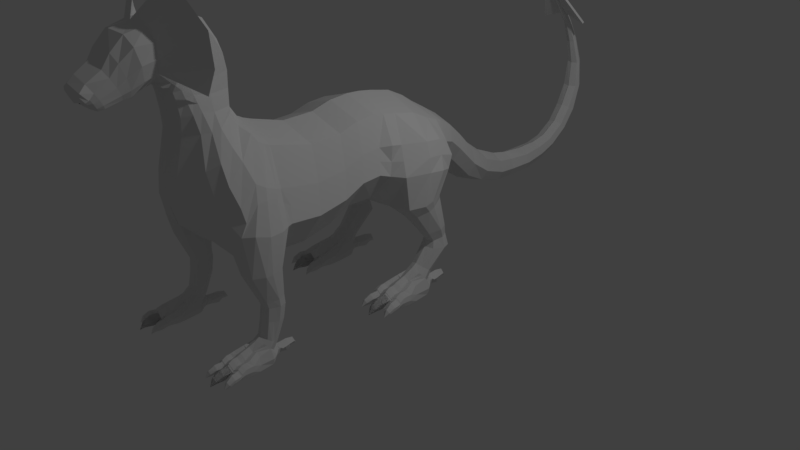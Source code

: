 # Source: dino_save_neu_10ANDERER_KOPFblend.blend  (saved by Blender 2.78.0; exported with 4.5.12 LTS)
import bpy
from mathutils import Matrix  # noqa: F401  (used for matrix-valued properties, if any)

bpy.ops.wm.read_factory_settings(use_empty=True)
scene = bpy.context.scene
scene.name = 'Scene'

# ---- collections
col_collection_1 = bpy.data.collections.new('Collection 1'); scene.collection.children.link(col_collection_1)
col_collection_2 = bpy.data.collections.new('Collection 2'); scene.collection.children.link(col_collection_2)
col_collection_2.hide_render = True
col_collection_2.hide_viewport = True
col_collection_3 = bpy.data.collections.new('Collection 3'); scene.collection.children.link(col_collection_3)
col_collection_3.hide_render = True
col_collection_3.hide_viewport = True

# ---- world
world_world = bpy.data.worlds.new('World'); scene.world = world_world
world_world.color = (0.05088, 0.05088, 0.05088)
world_world.use_sun_shadow = False
world_world.sun_shadow_jitter_overblur = 0.0
world_world.cycles.sampling_method = 'MANUAL'

# ---- cameras
cam_camera = bpy.data.cameras.new('Camera')
cam_camera.clip_end = 100.0
cam_camera.lens = 35.0
cam_camera.sensor_width = 32.0
cam_camera.sensor_height = 18.0
cam_camera.ortho_scale = 7.314
cam_camera.dof.focus_distance = 0.0
cam_camera.dof.aperture_fstop = 128.0
cam_camera_001 = bpy.data.cameras.new('Camera.001')
cam_camera_001.clip_end = 100.0
cam_camera_001.lens = 35.0
cam_camera_001.sensor_width = 32.0
cam_camera_001.sensor_height = 18.0
cam_camera_001.ortho_scale = 7.314
cam_camera_001.dof.focus_distance = 0.0
cam_camera_001.dof.aperture_fstop = 128.0

# ---- lights
light_lamp = bpy.data.lights.new('Lamp', 'POINT')
light_lamp.transmission_factor = 0.0
light_lamp.cutoff_distance = 30.0
light_lamp.energy = 100.0
light_lamp.shadow_buffer_clip_start = 1.001
light_lamp.shadow_soft_size = 0.1
light_lamp.shadow_maximum_resolution = 0.006
light_lamp.use_absolute_resolution = True
light_lamp_001 = bpy.data.lights.new('Lamp.001', 'POINT')
light_lamp_001.transmission_factor = 0.0
light_lamp_001.cutoff_distance = 30.0
light_lamp_001.energy = 100.0
light_lamp_001.shadow_buffer_clip_start = 1.001
light_lamp_001.shadow_soft_size = 0.1
light_lamp_001.shadow_maximum_resolution = 0.006
light_lamp_001.use_absolute_resolution = True

# ---- meshes
me_cylinder_008 = bpy.data.meshes.new('Cylinder.008')
me_cylinder_008.from_pydata([(0.5637, -0.4271, -0.09322), (0.5599, -0.5248, -0.09299), (0.623, -0.4303, -0.13), (0.6173, -0.5272, -0.1416), (0.5886, -0.4911, -0.2186), (0.5839, -0.5318, -0.2185), (0.529, -0.4888, -0.2173), (0.5304, -0.5297, -0.2173), (0.4976, -0.4246, -0.1391), (0.5005, -0.5226, -0.139), (0.5463, -0.6575, -0.2267), (0.5478, -0.6574, -0.2271), (0.5513, -0.5957, -0.2208), (0.5488, -0.5956, -0.2209), (0.544, -0.6571, -0.2276), (0.5143, -0.6051, -0.1763), (0.5522, -0.6149, -0.1408), (0.5891, -0.6081, -0.1779), (0.5734, -0.5634, -0.2189), (0.5362, -0.5627, -0.2178), (0.5623, -0.4644, -0.09313), (0.6263, -0.467, -0.1419), (0.588, -0.5067, -0.2186), (0.5284, -0.5043, -0.2173), (0.4962, -0.4619, -0.139), (0.7081, 0.2826, -0.05005), (0.7082, 0.6005, 0.2979), (0.8064, 0.2009, -0.07899), (0.8129, 0.5572, 0.3009), (0.8471, 0.1309, -0.01007), (0.8563, 0.4508, 0.3077), (0.8064, 0.06084, 0.07057), (0.8129, 0.2944, 0.3287), (0.7081, 0.03183, 0.1143), (0.7081, 0.2531, 0.3418), (0.6099, 0.06084, 0.07398), (0.6033, 0.2944, 0.3287), (0.5692, 0.1309, -0.02538), (0.56, 0.4527, 0.3079), (0.6099, 0.2009, -0.08008), (0.6034, 0.5572, 0.3009), (0.7072, 0.5304, 0.606), (0.8158, 0.4861, 0.5986), (0.8607, 0.3771, 0.5798), (0.8158, 0.2145, 0.5633), (0.7072, 0.1696, 0.5666), (0.5986, 0.2145, 0.5633), (0.5537, 0.379, 0.5805), (0.5986, 0.4861, 0.5986), (0.6873, 0.444, 1.029), (0.822, 0.3837, 1.002), (0.8781, 0.2346, 0.9387), (0.8231, 0.006727, 0.8573), (0.689, -0.05981, 0.8445), (0.5543, 0.005578, 0.858), (0.4979, 0.2354, 0.9412), (0.5531, 0.3826, 1.003), (0.6881, 0.4484, 1.073), (0.8477, 0.353, 1.054), (0.9138, 0.05633, 1.011), (0.8477, -0.1451, 1.004), (0.6195, -0.2365, 1.008), (0.4929, -0.1812, 0.9705), (0.4786, 0.1951, 0.9429), (0.5285, 0.353, 1.054), (0.816, 0.5332, 1.335), (0.9006, 0.1428, 1.412), (0.8327, -0.1852, 1.425), (0.6962, -0.3034, 1.435), (0.6312, 0.6584, 1.632), (0.7734, 0.2019, 1.753), (0.6726, -0.1127, 1.767), (0.6692, -0.2489, 1.792), (0.001506, 2.294, 0.8183), (0.001506, 1.953, 0.9655), (0.1624, 2.294, 0.7404), (0.2035, 1.941, 0.8833), (0.2045, 2.289, 0.5883), (0.2481, 1.917, 0.7233), (0.1266, 2.283, 0.451), (0.1652, 1.893, 0.5793), (0.001506, 2.278, 0.4091), (0.001506, 1.883, 0.5356), (0.001506, 2.542, 0.765), (0.1337, 2.553, 0.6933), (0.1728, 2.57, 0.5528), (0.1004, 2.583, 0.4258), (0.001506, 2.585, 0.3866), (0.001506, 3.188, 0.7469), (0.1207, 3.208, 0.6943), (0.151, 3.244, 0.5904), (0.09485, 3.274, 0.496), (0.001506, 3.282, 0.4665), (0.001506, 2.931, 0.4116), (0.1194, 2.928, 0.4454), (0.182, 2.911, 0.5546), (0.1481, 2.89, 0.6752), (0.001506, 2.878, 0.7367), (0.2034, 1.634, 1.115), (0.001506, 1.644, 1.193), (0.282, 1.609, 0.9272), (0.2034, 1.584, 0.7392), (0.001506, 1.573, 0.6613), (0.2373, 1.331, 1.415), (0.001506, 1.354, 1.49), (0.3087, 1.281, 1.242), (0.2313, 1.232, 1.07), (0.001506, 1.201, 0.9074), (0.2753, 1.108, 1.606), (0.001506, 1.117, 1.687), (0.3612, 1.07, 1.408), (0.2795, 1.029, 1.209), (0.001506, 0.9888, 1.039), (0.4592, -0.7541, 1.13), (0.001506, -0.5993, 2.253), (0.001506, 0.5138, 1.015), (-0.4598, 0.94, 1.71), (0.4281, 0.6971, 1.815), (0.001506, 0.6842, 1.952), (-0.4598, 0.94, 1.71), (0.4628, 0.2753, 2.009), (0.001506, 0.3004, 2.174), (0.4628, -0.01813, 2.071), (0.001506, 0.01334, 2.236), (0.001506, 0.5318, 2.058), (0.4628, 0.5067, 1.892), (0.8966, 0.3626, 1.383), (0.7325, 0.4518, 1.707), (0.4628, 0.1768, 0.9509), (0.001506, 0.1296, 0.9461), (0.4628, -0.1904, 0.9668), (0.001506, -0.2155, 1.053), (0.4592, -0.4073, 1.127), (0.001506, -0.1664, 2.264), (0.585, 0.6142, 1.305), (0.4281, 0.582, 1.15), (0.4628, -0.1978, 2.1), (0.001506, -0.3492, 2.274), (0.6976, -0.4628, 1.495), (0.9018, 0.1922, 1.038), (0.8841, 0.1476, 0.9076), (0.9007, 0.1954, 1.038), (0.8331, 0.3672, 0.3189), (0.8272, 0.09676, 0.03522), (0.8383, 0.296, 0.5716), (0.4464, -0.322, 2.126), (0.5969, -0.3856, 1.784), (0.001506, -0.5284, 1.112), (0.6976, -0.7128, 1.475), (0.4464, -0.572, 2.105), (0.5969, -0.6356, 1.763), (0.001506, -0.7784, 1.092), (0.4636, -1.019, 1.002), (0.001506, -0.857, 2.18), (0.7137, -0.9761, 1.364), (0.4503, -0.8285, 2.025), (0.608, -0.8952, 1.666), (0.001506, -1.045, 0.9622), (0.4694, -1.408, 0.9155), (0.001506, -1.26, 2.171), (0.7362, -1.364, 1.306), (0.4551, -1.226, 2.007), (0.6239, -1.285, 1.63), (0.001506, -1.434, 0.8725), (0.477, -1.808, 0.9363), (0.001506, -1.65, 2.283), (0.763, -1.762, 1.355), (0.4617, -1.614, 2.107), (0.6426, -1.677, 1.702), (0.001506, -1.836, 0.8901), (0.4777, -2.168, 1.028), (0.001506, -1.773, 2.326), (0.4624, -1.768, 2.146), (0.6764, -1.864, 1.754), (0.001506, -2.204, 0.9879), (0.4742, -2.354, 1.166), (0.001506, -1.818, 2.353), (0.4596, -1.836, 2.181), (0.7145, -2.018, 1.825), (0.001506, -2.393, 1.132), (0.3283, -2.61, 1.397), (0.001506, -1.848, 2.364), (0.7172, -2.334, 1.695), (0.4533, -1.895, 2.214), (0.6907, -2.121, 1.889), (0.001506, -2.653, 1.377), (0.2613, -2.688, 1.664), (0.0, -1.919, 2.46), (0.6279, -2.389, 1.914), (0.4072, -1.95, 2.303), (0.5767, -2.178, 2.107), (0.0, -2.729, 1.65), (0.3317, -2.469, 2.401), (0.1828, -2.592, 2.389), (0.0, -2.615, 2.399), (0.2735, -2.086, 2.511), (0.4017, -2.278, 2.436), (0.7108, 0.5523, 0.4811), (0.6271, 0.5191, 0.4719), (0.7944, 0.5191, 0.4719), (0.7944, 0.3151, 0.4238), (0.8291, 0.4376, 0.4491), (0.5924, 0.439, 0.4498), (0.627, 0.3151, 0.4238), (0.7107, 0.2807, 0.4229), (0.8111, 0.3742, 0.4363), (0.001506, 3.427, 0.7988), (0.1141, 3.45, 0.7574), (0.1397, 3.493, 0.6752), (0.09234, 3.53, 0.6004), (0.001506, 3.54, 0.5768), (0.001506, 3.666, 0.9535), (0.1108, 3.698, 0.9233), (0.1343, 3.757, 0.8625), (0.09087, 3.81, 0.8067), (0.001506, 3.825, 0.7886), (0.001506, 3.826, 1.174), (0.1107, 3.864, 1.154), (0.1341, 3.938, 1.113), (0.09082, 4.005, 1.075), (0.001506, 4.024, 1.062), (0.001506, 3.951, 1.441), (0.1034, 3.986, 1.444), (0.1222, 4.054, 1.448), (0.0873, 4.116, 1.451), (0.001506, 4.135, 1.451), (0.0, 3.981, 1.789), (0.08105, 4.003, 1.798), (0.09404, 4.047, 1.815), (0.06999, 4.087, 1.829), (0.0, 4.1, 1.833), (0.0, 3.894, 2.115), (0.05879, 3.91, 2.126), (0.06959, 3.944, 2.146), (0.0496, 3.974, 2.164), (0.0, 3.984, 2.169), (0.001506, 0.8813, 1.833), (0.4433, 0.8509, 1.492), (0.3353, 0.8245, 1.249), (0.001506, 0.8159, 1.104), (0.3333, 0.8747, 1.733), (0.8684, -0.3946, -0.09252), (0.8913, -0.4897, -0.09299), (0.9297, -0.3797, -0.1426), (0.9461, -0.4763, -0.1427), (0.907, -0.4492, -0.2189), (0.9136, -0.4896, -0.219), (0.8491, -0.4631, -0.2164), (0.8615, -0.5021, -0.2167), (0.8119, -0.4246, -0.122), (0.8325, -0.5036, -0.1378), (0.9113, -0.6208, -0.2275), (0.9127, -0.6202, -0.2279), (0.8995, -0.56, -0.2212), (0.897, -0.5605, -0.2212), (0.909, -0.6211, -0.2283), (0.8673, -0.5792, -0.176), (0.9072, -0.5784, -0.1413), (0.9401, -0.5617, -0.1791), (0.912, -0.5229, -0.2194), (0.876, -0.5323, -0.2176), (0.8771, -0.4309, -0.0927), (0.9384, -0.4159, -0.1427), (0.9107, -0.4643, -0.219), (0.8527, -0.4782, -0.2165), (0.8162, -0.4458, -0.1373), (0.7229, -0.4334, -0.06007), (0.7355, -0.5534, -0.06007), (0.8029, -0.425, -0.1185), (0.8073, -0.5459, -0.1185), (0.7679, -0.5065, -0.2143), (0.7693, -0.557, -0.2143), (0.6946, -0.5141, -0.2143), (0.7036, -0.5638, -0.2143), (0.6429, -0.4417, -0.1185), (0.6637, -0.5609, -0.1185), (0.7457, -0.717, -0.2257), (0.7476, -0.7166, -0.2261), (0.7408, -0.6407, -0.2181), (0.7377, -0.641, -0.2183), (0.7429, -0.717, -0.2268), (0.6961, -0.659, -0.1642), (0.7431, -0.6645, -0.1194), (0.788, -0.6494, -0.1642), (0.762, -0.5975, -0.2151), (0.7164, -0.6031, -0.2147), (0.7276, -0.4791, -0.06007), (0.8076, -0.4708, -0.1185), (0.7699, -0.5255, -0.2143), (0.6966, -0.5332, -0.2143), (0.6477, -0.4875, -0.1185), (0.7229, -0.4334, -0.06007), (0.7355, -0.5534, -0.06007), (0.8029, -0.425, -0.1185), (0.8073, -0.5459, -0.1185), (0.7679, -0.5065, -0.2143), (0.7693, -0.557, -0.2143), (0.6946, -0.5141, -0.2143), (0.7036, -0.5638, -0.2143), (0.6429, -0.4417, -0.1185), (0.6637, -0.5609, -0.1185), (0.7457, -0.717, -0.2257), (0.7476, -0.7166, -0.2261), (0.7408, -0.6407, -0.2181), (0.7377, -0.641, -0.2183), (0.7429, -0.717, -0.2268), (0.6961, -0.659, -0.1642), (0.7431, -0.6645, -0.1194), (0.788, -0.6494, -0.1642), (0.762, -0.5975, -0.2151), (0.7164, -0.6031, -0.2147), (0.7276, -0.4791, -0.06007), (0.8076, -0.4708, -0.1185), (0.7699, -0.5255, -0.2143), (0.6966, -0.5332, -0.2143), (0.6477, -0.4875, -0.1185), (0.7229, -0.4334, -0.06007), (0.7355, -0.5534, -0.06007), (0.8029, -0.425, -0.1185), (0.8073, -0.5459, -0.1185), (0.7679, -0.5065, -0.2143), (0.7693, -0.557, -0.2143), (0.6946, -0.5141, -0.2143), (0.7036, -0.5638, -0.2143), (0.6429, -0.4417, -0.1185), (0.6637, -0.5609, -0.1185), (0.7457, -0.717, -0.2257), (0.7476, -0.7166, -0.2261), (0.7408, -0.6407, -0.2181), (0.7377, -0.641, -0.2183), (0.7429, -0.717, -0.2268), (0.6961, -0.659, -0.1642), (0.7431, -0.6645, -0.1194), (0.788, -0.6494, -0.1642), (0.762, -0.5975, -0.2151), (0.7164, -0.6031, -0.2147), (0.7276, -0.4791, -0.06007), (0.8076, -0.4708, -0.1185), (0.7699, -0.5255, -0.2143), (0.6966, -0.5332, -0.2143), (0.6477, -0.4875, -0.1185), (0.6345, -0.4276, -0.1223), (0.6392, -0.4796, -0.2164), (0.8071, -0.4177, -0.1212), (0.8063, -0.464, -0.2153), (0.5595, -0.4121, -0.08584), (0.6187, -0.4153, -0.1227), (0.4933, -0.4096, -0.1318), (0.8641, -0.3796, -0.08515), (0.9254, -0.3647, -0.1352), (0.8077, -0.4095, -0.1146), (0.7186, -0.4184, -0.05269), (0.7986, -0.41, -0.1111), (0.6386, -0.4267, -0.1111), (0.8003, -0.3771, -0.1072), (0.6304, -0.3886, -0.1112), (0.5886, -0.4306, -0.2065), (0.529, -0.4283, -0.2052), (0.907, -0.3887, -0.2068), (0.8491, -0.4026, -0.2043), (0.6392, -0.4191, -0.2044), (0.8063, -0.4035, -0.2032), (0.5886, -0.3791, -0.2065), (0.529, -0.3767, -0.2052), (0.907, -0.3371, -0.2068), (0.8491, -0.3511, -0.2043), (0.6392, -0.3676, -0.2044), (0.8063, -0.3519, -0.2032), (0.5886, -0.3144, -0.216), (0.529, -0.312, -0.2147), (0.907, -0.2724, -0.2163), (0.8491, -0.2864, -0.2138), (0.6392, -0.3028, -0.2138), (0.8063, -0.2872, -0.2127), (0.5886, -0.2541, -0.2271), (0.529, -0.2518, -0.2258), (0.907, -0.2122, -0.2273), (0.8491, -0.2261, -0.2248), (0.6392, -0.2426, -0.2249), (0.8063, -0.2269, -0.2238), (0.5915, -0.1234, -0.227), (0.5332, -0.1211, -0.2258), (0.903, -0.08235, -0.2273), (0.8463, -0.09597, -0.2248), (0.641, -0.1121, -0.2249), (0.8044, -0.09679, -0.2238), (0.6065, 0.09602, -0.2269), (0.5551, 0.09805, -0.2257), (0.8815, 0.1275, -0.2271), (0.8314, 0.1202, -0.2249), (0.6502, 0.106, -0.225), (0.7945, 0.1195, -0.224), (0.6134, 0.1415, -0.2101), (0.5656, 0.1435, -0.2155), (0.872, 0.1626, -0.2124), (0.8244, 0.1571, -0.2068), (0.6547, 0.1487, -0.2124), (0.7899, 0.1574, -0.209), (0.6549, 0.2091, -0.208), (0.6258, 0.2103, -0.2113), (0.8123, 0.2219, -0.2094), (0.7833, 0.2186, -0.206), (0.68, 0.2135, -0.2094), (0.7623, 0.2188, -0.2073), (0.5556, -0.4063, -0.07553), (0.6148, -0.4095, -0.1123), (0.4894, -0.4038, -0.1214), (0.8602, -0.3738, -0.07483), (0.9215, -0.3589, -0.1249), (0.8038, -0.4038, -0.1043), (0.7147, -0.4126, -0.04238), (0.7947, -0.4042, -0.1008), (0.6347, -0.4209, -0.1008), (0.7949, -0.3713, -0.09688), (0.6265, -0.3828, -0.1009), (0.5446, -0.3411, -0.05146), (0.6039, -0.3442, -0.08827), (0.4785, -0.3386, -0.09737), (0.8493, -0.3086, -0.05076), (0.9106, -0.2936, -0.1008), (0.7928, -0.3385, -0.08019), (0.7038, -0.3473, -0.01831), (0.7837, -0.339, -0.07673), (0.6238, -0.3557, -0.07673), (0.7888, -0.3385, -0.07686), (0.6155, -0.35, -0.08089), (0.5446, -0.2766, -0.04517), (0.6039, -0.2798, -0.08199), (0.4785, -0.2741, -0.09109), (0.8493, -0.2442, -0.04448), (0.9106, -0.2292, -0.09451), (0.7928, -0.2741, -0.07391), (0.7038, -0.2829, -0.01202), (0.7837, -0.2746, -0.07044), (0.6238, -0.2912, -0.07044), (0.7888, -0.2741, -0.07058), (0.6155, -0.2856, -0.07461), (0.5446, -0.217, -0.03161), (0.6039, -0.2201, -0.05427), (0.4785, -0.2145, -0.09266), (0.8493, -0.1845, -0.03432), (0.9106, -0.1695, -0.09608), (0.7928, -0.2144, -0.04959), (0.7038, -0.2232, 0.01327), (0.7837, -0.2149, -0.04613), (0.6238, -0.2316, -0.04272), (0.7888, -0.2144, -0.04626), (0.6155, -0.2259, -0.04689), (0.5731, -0.08521, 0.008605), (0.6191, -0.08765, -0.009003), (0.5217, -0.08326, -0.04221), (0.8098, -0.05996, 0.00574), (0.8575, -0.04833, -0.04487), (0.7659, -0.08321, -0.006128), (0.6967, -0.09007, 0.0461), (0.7589, -0.08358, -0.003436), (0.6346, -0.09655, -2.952e-05), (0.7628, -0.08323, -0.003542), (0.6282, -0.09218, -0.003269), (0.5731, -0.08521, 0.008605), (0.6191, -0.08765, -0.009003), (0.5217, -0.08326, -0.04221), (0.944, -0.4835, -0.1838), (0.9329, -0.4171, -0.1837), (0.7659, -0.08321, -0.006128), (0.6967, -0.09007, 0.0461), (0.7589, -0.08358, -0.003436), (0.6346, -0.09655, -2.952e-05), (0.7628, -0.08323, -0.003542), (0.6282, -0.09218, -0.003269), (0.8063, -0.3938, -0.2032), (0.6392, -0.4094, -0.2044), (0.5886, -0.421, -0.2065), (0.5293, -0.4245, -0.2042), (0.8491, -0.393, -0.2043), (0.907, -0.3835, -0.2068), (0.921, -0.5878, -0.2243), (0.9403, -0.5408, -0.2008), (0.9388, -0.442, -0.1838), (0.9309, -0.3776, -0.1738), (0.8974, -0.06666, -0.1431), (0.9291, -0.3721, -0.169), (0.9241, -0.3171, -0.1579), (0.9241, -0.2525, -0.1601), (0.9241, -0.1925, -0.1668), (0.5895, 0.09585, 0.03952), (0.5817, 0.3736, 0.3183), (0.5761, 0.2967, 0.5719), (0.5261, 0.1205, 0.8996), (0.4857, 0.006932, 0.9567), (0.001506, -0.04296, 0.9997), (0.4628, -0.006817, 0.9588), (0.6097, 0.377, 0.4368), (0.8974, 0.1397, -0.1431), (0.8573, 0.2048, -0.1406), (0.5133, -0.4453, -0.1782), (0.5155, -0.5147, -0.1782), (0.5464, -0.6149, -0.2242), (0.5252, -0.5724, -0.197), (0.5123, -0.4716, -0.1782), (0.5112, -0.4075, -0.1685), (0.5094, -0.4027, -0.1628), (0.5038, -0.3462, -0.1513), (0.5038, -0.2816, -0.1529), (0.5038, -0.2217, -0.1592), (0.5082, -0.09073, -0.134), (0.5429, 0.1259, -0.1332), (0.6761, 0.2736, -0.2145), (0.6605, 0.273, -0.2162), (0.7607, 0.2792, -0.2153), (0.7461, 0.278, -0.2136), (0.6896, 0.2747, -0.2153), (0.7339, 0.2775, -0.2141), (0.7632, 0.3039, -0.1369), (0.5988, 0.158, -0.1416), (0.6511, 0.298, -0.1319), (0.7047, 0.2911, -0.08419), (0.7722, 0.3323, -0.1281), (0.6362, 0.321, -0.1256), (0.7764, 0.4064, -0.146), (0.7275, 0.4521, -0.2418), (0.6542, 0.4445, -0.2418), (0.6164, 0.3897, -0.146), (0.6964, 0.3981, -0.08757), (0.7077, 0.522, -0.2102), (0.6621, 0.5164, -0.2106), (0.6361, 0.5684, -0.1597), (0.681, 0.5835, -0.1149), (0.728, 0.578, -0.1597), (0.6812, 0.636, -0.2223), (0.6863, 0.56, -0.2138), (0.6833, 0.5597, -0.2137), (0.6765, 0.6356, -0.2216), (0.6783, 0.636, -0.2212), (0.7604, 0.4799, -0.146), (0.7812, 0.3607, -0.146), (0.7205, 0.4828, -0.2418), (0.7295, 0.3668, -0.2213), (0.6548, 0.4759, -0.2418), (0.6562, 0.3592, -0.2213), (0.6168, 0.4649, -0.146), (0.6212, 0.344, -0.146), (0.6886, 0.4724, -0.08757), (0.7012, 0.3523, -0.08757), (0.7081, 0.3396, 0.0412), (0.7951, 0.2766, 0.02278), (0.8311, 0.2079, 0.0696), (0.7951, 0.1285, 0.1272), (0.7081, 0.1006, 0.1587), (0.6211, 0.1285, 0.1294), (0.5851, 0.2083, 0.05958), (0.6212, 0.2766, 0.02206), (0.8131, 0.1676, 0.1018), (0.6031, 0.1684, 0.1045), (0.3362, 3.695, 2.468), (0.005341, 3.198, 3.174), (0.3353, 3.723, 2.486), (0.004422, 3.227, 3.192), (0.005113, 3.698, 2.601), (0.0, 3.226, 3.192), (0.006032, 3.669, 2.582), (0.0, 3.198, 3.174), (0.0, 3.776, 2.408), (0.04667, 3.786, 2.414), (0.05303, 3.806, 2.426), (0.04125, 3.824, 2.436), (0.0, 3.829, 2.439), (0.0, 3.703, 2.48), (0.0389, 3.718, 2.489), (0.04823, 3.746, 2.507), (0.03097, 3.773, 2.522), (0.0, 3.781, 2.526), (0.0, 3.231, 3.126), (0.01239, 3.237, 3.13), (0.01657, 3.25, 3.138), (0.008837, 3.262, 3.145), (0.0, 3.266, 3.146), (0.5863, -2.663, -0.04477), (0.583, -2.746, -0.04458), (0.6368, -2.666, -0.07613), (0.6319, -2.748, -0.08597), (0.6075, -2.717, -0.1516), (0.6035, -2.752, -0.1515), (0.5567, -2.715, -0.1505), (0.5579, -2.75, -0.1505), (0.5299, -2.661, -0.08388), (0.5324, -2.744, -0.08381), (0.5714, -2.859, -0.1585), (0.5727, -2.859, -0.1588), (0.5757, -2.806, -0.1535), (0.5736, -2.806, -0.1535), (0.5695, -2.859, -0.1592), (0.5441, -2.814, -0.1155), (0.5764, -2.823, -0.08527), (0.6079, -2.817, -0.1169), (0.5945, -2.779, -0.1518), (0.5628, -2.778, -0.1509), (0.585, -2.695, -0.0447), (0.6396, -2.697, -0.08622), (0.607, -2.731, -0.1516), (0.5562, -2.729, -0.1505), (0.5287, -2.692, -0.08381), (0.7092, -2.058, -0.008003), (0.7081, -1.929, 0.302), (0.7929, -2.128, -0.03265), (0.7881, -1.962, 0.3043), (0.8276, -2.188, 0.02605), (0.8211, -2.044, 0.3095), (0.7929, -2.247, 0.09475), (0.788, -2.163, 0.3255), (0.7081, -2.296, 0.1143), (0.7081, -2.194, 0.3355), (0.6255, -2.247, 0.09765), (0.6281, -2.163, 0.3255), (0.5909, -2.188, 0.01302), (0.5951, -2.042, 0.3097), (0.6255, -2.128, -0.03358), (0.6282, -1.962, 0.3043), (0.7072, -1.908, 0.6015), (0.797, -1.945, 0.5953), (0.8341, -2.035, 0.5799), (0.7969, -2.169, 0.5662), (0.7072, -2.207, 0.5689), (0.6174, -2.169, 0.5662), (0.5803, -2.033, 0.5804), (0.6175, -1.945, 0.5953), (0.7077, -1.894, 0.9389), (0.8228, -1.962, 0.9292), (0.8608, -2.11, 0.9166), (0.7945, -2.322, 0.9167), (0.6706, -2.372, 0.9306), (0.5549, -2.304, 0.9282), (0.5222, -2.082, 0.9336), (0.5832, -1.944, 0.9407), (0.8596, -2.193, 0.9156), (0.8034, -2.107, 0.318), (0.8107, -2.217, 0.06463), (0.8156, -2.102, 0.573), (0.7151, -1.899, 0.4881), (0.6304, -1.931, 0.4869), (0.7977, -1.936, 0.4874), (0.7913, -2.146, 0.4896), (0.8298, -2.022, 0.4849), (0.5933, -2.013, 0.4846), (0.624, -2.14, 0.4891), (0.7066, -2.177, 0.4966), (0.8099, -2.086, 0.4876), (0.8458, -2.635, -0.04418), (0.8653, -2.716, -0.04458), (0.898, -2.622, -0.08679), (0.912, -2.705, -0.08696), (0.8787, -2.682, -0.1518), (0.8843, -2.716, -0.1519), (0.8293, -2.694, -0.1497), (0.8399, -2.727, -0.15), (0.7977, -2.661, -0.06925), (0.8152, -2.728, -0.08278), (0.8823, -2.828, -0.1591), (0.8835, -2.827, -0.1595), (0.8723, -2.776, -0.1538), (0.8702, -2.777, -0.1538), (0.8804, -2.828, -0.1598), (0.8449, -2.792, -0.1153), (0.8788, -2.792, -0.08574), (0.9069, -2.778, -0.118), (0.8829, -2.744, -0.1523), (0.8523, -2.752, -0.1507), (0.8532, -2.666, -0.04433), (0.9054, -2.653, -0.08695), (0.8818, -2.695, -0.1519), (0.8324, -2.706, -0.1498), (0.8014, -2.679, -0.08229), (0.7218, -2.668, -0.01653), (0.7326, -2.77, -0.01653), (0.7899, -2.661, -0.0663), (0.7937, -2.764, -0.0663), (0.7602, -2.73, -0.1479), (0.7614, -2.773, -0.1479), (0.6977, -2.737, -0.1479), (0.7054, -2.779, -0.1479), (0.6537, -2.675, -0.0663), (0.6714, -2.777, -0.0663), (0.7413, -2.91, -0.1576), (0.7429, -2.909, -0.1579), (0.7371, -2.845, -0.1512), (0.7345, -2.845, -0.1513), (0.7389, -2.91, -0.1585), (0.699, -2.86, -0.1053), (0.7391, -2.865, -0.06706), (0.7773, -2.852, -0.1053), (0.7552, -2.808, -0.1486), (0.7163, -2.813, -0.1483), (0.7259, -2.707, -0.01653), (0.794, -2.7, -0.0663), (0.7618, -2.747, -0.1479), (0.6994, -2.753, -0.1479), (0.6578, -2.714, -0.0663), (0.7218, -2.668, -0.01653), (0.7326, -2.77, -0.01653), (0.7899, -2.661, -0.0663), (0.7937, -2.764, -0.0663), (0.7602, -2.73, -0.1479), (0.7614, -2.773, -0.1479), (0.6977, -2.737, -0.1479), (0.7054, -2.779, -0.1479), (0.6537, -2.675, -0.0663), (0.6714, -2.777, -0.0663), (0.7413, -2.91, -0.1576), (0.7429, -2.909, -0.1579), (0.7371, -2.845, -0.1512), (0.7345, -2.845, -0.1513), (0.7389, -2.91, -0.1585), (0.699, -2.86, -0.1053), (0.7391, -2.865, -0.06706), (0.7773, -2.852, -0.1053), (0.7552, -2.808, -0.1486), (0.7163, -2.813, -0.1483), (0.7259, -2.707, -0.01653), (0.794, -2.7, -0.0663), (0.7618, -2.747, -0.1479), (0.6994, -2.753, -0.1479), (0.6578, -2.714, -0.0663), (0.7218, -2.668, -0.01653), (0.7326, -2.77, -0.01653), (0.7899, -2.661, -0.0663), (0.7937, -2.764, -0.0663), (0.7602, -2.73, -0.1479), (0.7614, -2.773, -0.1479), (0.6977, -2.737, -0.1479), (0.7054, -2.779, -0.1479), (0.6537, -2.675, -0.0663), (0.6714, -2.777, -0.0663), (0.7413, -2.91, -0.1576), (0.7429, -2.909, -0.1579), (0.7371, -2.845, -0.1512), (0.7345, -2.845, -0.1513), (0.7389, -2.91, -0.1585), (0.699, -2.86, -0.1053), (0.7391, -2.865, -0.06706), (0.7773, -2.852, -0.1053), (0.7552, -2.808, -0.1486), (0.7163, -2.813, -0.1483), (0.7259, -2.707, -0.01653), (0.794, -2.7, -0.0663), (0.7618, -2.747, -0.1479), (0.6994, -2.753, -0.1479), (0.6578, -2.714, -0.0663), (0.6465, -2.663, -0.06957), (0.6506, -2.708, -0.1497), (0.7936, -2.655, -0.06865), (0.7929, -2.694, -0.1488), (0.5826, -2.65, -0.03849), (0.6331, -2.653, -0.06985), (0.5263, -2.648, -0.0776), (0.8421, -2.622, -0.0379), (0.8944, -2.61, -0.08051), (0.794, -2.648, -0.06296), (0.7182, -2.655, -0.01025), (0.7863, -2.648, -0.06001), (0.65, -2.663, -0.06001), (0.7878, -2.62, -0.05668), (0.643, -2.63, -0.06011), (0.6075, -2.666, -0.1413), (0.5567, -2.664, -0.1402), (0.8787, -2.63, -0.1415), (0.8293, -2.642, -0.1394), (0.6506, -2.656, -0.1394), (0.7929, -2.643, -0.1385), (0.6075, -2.622, -0.1413), (0.5567, -2.62, -0.1402), (0.8787, -2.586, -0.1415), (0.8293, -2.598, -0.1394), (0.6506, -2.612, -0.1394), (0.7929, -2.599, -0.1385), (0.6075, -2.567, -0.1494), (0.5567, -2.565, -0.1483), (0.8787, -2.531, -0.1496), (0.8293, -2.543, -0.1475), (0.6506, -2.557, -0.1475), (0.7929, -2.544, -0.1466), (0.6075, -2.516, -0.1588), (0.5567, -2.513, -0.1577), (0.8787, -2.48, -0.159), (0.8293, -2.492, -0.1569), (0.6506, -2.506, -0.1569), (0.7929, -2.492, -0.156), (0.6099, -2.404, -0.1587), (0.5602, -2.402, -0.1577), (0.8752, -2.369, -0.159), (0.8269, -2.381, -0.1569), (0.6521, -2.395, -0.1569), (0.7913, -2.381, -0.156), (0.6227, -2.217, -0.1586), (0.5789, -2.216, -0.1577), (0.857, -2.19, -0.1588), (0.8143, -2.197, -0.157), (0.6599, -2.209, -0.157), (0.7828, -2.197, -0.1562), (0.6286, -2.178, -0.1444), (0.5878, -2.177, -0.1489), (0.8488, -2.161, -0.1463), (0.8083, -2.165, -0.1415), (0.6637, -2.172, -0.1463), (0.7789, -2.165, -0.1434), (0.6639, -2.121, -0.1426), (0.6391, -2.12, -0.1453), (0.798, -2.11, -0.1438), (0.7733, -2.113, -0.1409), (0.6853, -2.117, -0.1437), (0.7554, -2.113, -0.142), (0.5793, -2.645, -0.02971), (0.6298, -2.648, -0.06106), (0.523, -2.643, -0.06881), (0.8388, -2.617, -0.02911), (0.891, -2.605, -0.07173), (0.7907, -2.643, -0.05418), (0.7149, -2.65, -0.001465), (0.783, -2.643, -0.05123), (0.6467, -2.658, -0.05123), (0.7832, -2.615, -0.04789), (0.6397, -2.625, -0.05133), (0.57, -2.59, -0.009199), (0.6205, -2.592, -0.04056), (0.5137, -2.587, -0.04831), (0.8295, -2.562, -0.008605), (0.8817, -2.549, -0.05122), (0.7814, -2.587, -0.03367), (0.7056, -2.595, 0.01904), (0.7737, -2.588, -0.03072), (0.6374, -2.602, -0.03072), (0.7779, -2.587, -0.03084), (0.6304, -2.597, -0.03427), (0.57, -2.535, -0.003847), (0.6205, -2.537, -0.03521), (0.5137, -2.533, -0.04296), (0.8295, -2.507, -0.003253), (0.8817, -2.494, -0.04587), (0.7814, -2.533, -0.02832), (0.7056, -2.54, 0.02439), (0.7737, -2.533, -0.02537), (0.6374, -2.547, -0.02537), (0.7779, -2.533, -0.02549), (0.6304, -2.542, -0.02892), (0.57, -2.484, 0.007708), (0.6205, -2.487, -0.01159), (0.5137, -2.482, -0.04429), (0.8295, -2.456, 0.0054), (0.8817, -2.443, -0.04721), (0.7814, -2.482, -0.007608), (0.7056, -2.489, 0.04594), (0.7737, -2.482, -0.004658), (0.6374, -2.496, -0.001756), (0.7779, -2.482, -0.004774), (0.6304, -2.491, -0.005307), (0.5942, -2.372, 0.04196), (0.6334, -2.374, 0.02696), (0.5504, -2.37, -0.001322), (0.7959, -2.35, 0.03952), (0.8365, -2.34, -0.003586), (0.7585, -2.37, 0.02941), (0.6995, -2.376, 0.0739), (0.7525, -2.37, 0.03171), (0.6466, -2.381, 0.03461), (0.7558, -2.37, 0.03162), (0.6411, -2.378, 0.03185), (0.5942, -2.372, 0.04196), (0.6334, -2.374, 0.02696), (0.5504, -2.37, -0.001322), (0.9101, -2.711, -0.1219), (0.9007, -2.654, -0.1218), (0.7585, -2.37, 0.02941), (0.6995, -2.376, 0.0739), (0.7525, -2.37, 0.03171), (0.6466, -2.381, 0.03461), (0.7558, -2.37, 0.03162), (0.6411, -2.378, 0.03185), (0.7929, -2.634, -0.1385), (0.6506, -2.648, -0.1394), (0.6075, -2.658, -0.1413), (0.557, -2.661, -0.1393), (0.8293, -2.634, -0.1394), (0.8787, -2.626, -0.1415), (0.8906, -2.8, -0.1564), (0.9071, -2.76, -0.1365), (0.9058, -2.676, -0.1219), (0.899, -2.621, -0.1134), (0.8704, -2.356, -0.08729), (0.8975, -2.616, -0.1093), (0.8932, -2.569, -0.09987), (0.8932, -2.514, -0.1017), (0.8932, -2.463, -0.1074), (0.6082, -2.217, 0.0683), (0.6116, -2.103, 0.3176), (0.5989, -2.101, 0.5733), (0.5386, -2.193, 0.9309), (0.6086, -2.077, 0.4868), (0.8704, -2.18, -0.08729), (0.8363, -2.125, -0.08513), (0.5433, -2.678, -0.1172), (0.5451, -2.737, -0.1171), (0.5715, -2.823, -0.1564), (0.5535, -2.787, -0.1332), (0.5424, -2.701, -0.1171), (0.5415, -2.646, -0.1089), (0.54, -2.642, -0.1041), (0.5352, -2.594, -0.09425), (0.5352, -2.539, -0.09561), (0.5352, -2.488, -0.101), (0.539, -2.376, -0.0795), (0.5685, -2.192, -0.07884), (0.682, -2.066, -0.1481), (0.6687, -2.067, -0.1496), (0.7541, -2.061, -0.1487), (0.7416, -2.062, -0.1473), (0.6935, -2.065, -0.1487), (0.7312, -2.063, -0.1478), (0.7562, -2.04, -0.08194), (0.6161, -2.164, -0.086), (0.6607, -2.045, -0.07773), (0.7063, -2.051, -0.03708), (0.7638, -2.016, -0.07445), (0.648, -2.026, -0.07234), (0.7674, -1.953, -0.08973), (0.7257, -1.914, -0.1713), (0.6633, -1.92, -0.1713), (0.6312, -1.967, -0.08973), (0.6993, -1.96, -0.03996), (0.7089, -1.854, -0.1445), (0.67, -1.859, -0.1448), (0.6479, -1.815, -0.1014), (0.6861, -1.802, -0.06324), (0.7262, -1.807, -0.1014), (0.6863, -1.757, -0.1547), (0.6907, -1.822, -0.1475), (0.6881, -1.822, -0.1474), (0.6823, -1.758, -0.1541), (0.6839, -1.757, -0.1538), (0.7538, -1.89, -0.08973), (0.7715, -1.992, -0.08973), (0.7198, -1.888, -0.1713), (0.7274, -1.987, -0.1539), (0.6638, -1.894, -0.1713), (0.665, -1.993, -0.1539), (0.6315, -1.903, -0.08973), (0.6352, -2.006, -0.08973), (0.6926, -1.897, -0.03996), (0.7034, -1.999, -0.03996), (0.7093, -2.01, 0.06973), (0.7833, -2.063, 0.05404), (0.814, -2.122, 0.09392), (0.7951, -2.199, 0.1272), (0.7081, -2.227, 0.1587), (0.6211, -2.199, 0.1294), (0.6045, -2.122, 0.08538), (0.6352, -2.063, 0.05343), (0.8131, -2.16, 0.1018), (0.6031, -2.159, 0.1045), (0.7741, -1.819, 1.345), (0.8112, -1.908, 1.331), (0.8593, -2.101, 1.351), (0.7494, -2.378, 1.395), (0.6608, -2.443, 1.202), (0.5494, -2.354, 1.1), (0.5128, -2.064, 1.077), (0.5664, -1.884, 0.9606), (0.8406, -2.271, 1.403), (0.5311, -2.209, 1.088), (0.6817, -1.8, 1.586), (0.7108, -1.886, 1.653), (0.7594, -2.045, 1.704), (0.7629, -2.314, 1.542), (0.7591, -2.163, 1.702), (0.6424, -1.792, 1.728), (0.4621, -1.691, 2.126), (0.001506, -1.711, 2.304), (0.6717, -0.266, 1.598), (0.7527, -0.149, 1.596), (0.8555, 0.1724, 1.582), (0.789, 0.6118, 1.483), (0.8145, 0.4072, 1.545), (0.6472, -0.6742, 1.619), (0.6472, -0.4242, 1.64), (0.6057, 0.6709, 1.429), (0.6608, -0.9356, 1.515), (0.68, -1.324, 1.468), (0.7028, -1.719, 1.528), (0.001506, -2.065, 0.939), (0.4773, -2.033, 0.9823), (0.592, -2.437, 1.545), (0.5138, -2.495, 1.786), (0.3826, -2.373, 2.414), (0.5373, -2.401, 2.137), (0.4976, -2.231, 2.254), (0.3059, -2.022, 2.375), (0.0, -1.936, 2.512), (0.0, -2.738, 1.963), (0.1779, -2.7, 1.968), (0.4326, -2.518, 2.049), (0.0, -1.957, 2.544), (0.0, -3.274, 3.322), (0.0, -3.404, 3.249), (0.0, -3.495, 3.11), (0.0, -3.591, 3.256), (0.0, -3.597, 3.147), (0.0, -3.527, 2.992), (0.0, -3.5, 2.876), (0.0, -3.479, 2.921), (0.0, -3.388, 3.015), (0.0, -3.179, 3.076), (0.0, -2.931, 3.106), (0.0, -3.083, 2.974), (0.0, -3.302, 2.88), (0.0, -3.406, 2.789), (0.0, -3.384, 2.773), (0.0, -3.07, 2.84), (0.0, -3.349, 2.751), (0.0, -3.033, 2.858), (0.0, -2.899, 2.883), (0.0, -2.681, 2.889), (0.0, -2.447, 3.03), (0.0, -2.408, 3.208), (0.0, -2.479, 3.426), (0.0, -2.638, 3.515), (0.0, -2.564, 3.599), (0.0, -2.282, 3.734), (0.0, -1.927, 3.754), (0.0, -2.162, 3.836), (0.0, -2.448, 3.806), (0.0, -2.665, 3.702), (0.0, -2.924, 3.554), (0.0, -3.108, 3.467), (0.2349, -2.35, 3.478), (0.0, -2.294, 3.509), (0.0, -2.133, 3.431), (0.2656, -2.589, 2.994), (0.2648, -2.354, 3.142), (0.2535, -2.188, 3.317), (0.0, -2.721, 2.871), (0.1749, -2.726, 2.889), (0.218, -2.656, 2.934), (0.2327, -2.626, 2.905), (0.1904, -2.671, 2.887), (0.0, -2.721, 2.871), (0.2396, -2.084, 3.119), (0.2591, -2.329, 3.023), (0.2488, -2.551, 2.948), (0.0, -1.991, 3.197), (0.0, -1.936, 2.976), (0.2505, -2.487, 2.868), (0.2554, -2.308, 2.894), (0.2289, -2.047, 2.943), (0.0, -2.666, 2.845), (0.1981, -2.643, 2.833), (0.2372, -2.57, 2.851), (0.2442, -2.543, 2.764), (0.1987, -2.62, 2.744), (0.0, -2.643, 2.755), (0.2346, -2.057, 2.766), (0.2654, -2.281, 2.759), (0.2596, -2.46, 2.784), (0.0, -1.942, 2.77), (0.0, -1.959, 2.598), (0.3066, -2.415, 2.617), (0.3164, -2.284, 2.585), (0.2636, -2.078, 2.594), (0.0, -2.618, 2.583), (0.202, -2.594, 2.572), (0.2801, -2.5, 2.595), (0.149, -2.627, 3.542), (0.0, -2.628, 3.574), (0.0, -2.638, 3.515), (0.0, -2.564, 3.599), (0.0, -2.282, 3.734), (0.0, -1.927, 3.754), (0.0, -2.162, 3.836), (0.0, -2.448, 3.806), (0.0, -2.665, 3.702), (0.0, -2.924, 3.554), (0.0, -3.108, 3.467), (0.0, -2.638, 3.515), (0.0, -2.564, 3.599), (0.0, -2.282, 3.734), (0.0, -1.927, 3.754), (0.0, -2.162, 3.836), (0.0, -2.448, 3.806), (0.0, -2.665, 3.702), (0.0, -2.924, 3.554), (0.0, -3.108, 3.467), (0.1115, -3.519, 2.934), (0.1618, -3.224, 3.255), (0.2273, -3.514, 2.997), (0.2074, -3.13, 3.279), (0.236, -3.031, 3.311), (0.1749, -2.726, 2.889), (0.0, -2.742, 2.903), (0.1633, -3.183, 2.808), (0.167, -3.182, 2.808), (0.167, -3.182, 2.808), (0.4744, 0.7331, 1.549), (0.371, 0.7715, 1.754), (0.0, -2.874, 3.532), (0.0, -3.315, 3.249), (0.1969, -2.835, 3.505), (0.1529, -3.287, 3.175), (0.3073, -2.81, 3.364), (0.2008, -3.246, 3.099), (0.3198, -2.823, 3.21), (0.2126, -3.194, 3.002), (0.2499, -2.792, 3.058), (0.1852, -3.145, 2.912), (0.102, -2.784, 2.938), (0.1258, -3.112, 2.851), (0.0, -2.786, 2.908), (0.0, -3.103, 2.835), (0.0, -3.096, 3.489), (0.1714, -3.043, 3.455), (0.2856, -3.016, 3.354), (0.3145, -2.975, 3.177), (0.2472, -2.938, 3.01), (0.1017, -2.916, 2.897), (0.0, -2.913, 2.869), (0.0, -3.228, 3.339), (0.1631, -3.193, 3.312), (0.2331, -3.156, 3.221), (0.2506, -3.105, 3.08), (0.2098, -3.059, 2.946), (0.1215, -3.029, 2.856), (0.0, -3.022, 2.834), (0.3141, -2.467, 3.347), (0.3099, -2.641, 3.428), (0.2611, -2.652, 3.129), (0.2632, -2.713, 3.218), (0.0, -3.479, 3.144), (0.1412, -3.452, 3.075), (0.1679, -3.395, 2.983), (0.1754, -3.355, 2.915), (0.1588, -3.318, 2.85), (0.1226, -3.294, 2.806), (0.0, -3.29, 2.793), (0.2168, -2.676, 3.825), (0.5159, -2.585, 3.757), (0.6769, -2.481, 3.484), (0.6198, -2.416, 3.104), (0.3657, -2.36, 2.77), (0.0, -3.553, 3.078), (0.1556, -3.523, 3.007), (0.1685, -3.452, 2.927), (0.1586, -3.483, 2.909), (0.135, -3.533, 2.979), (0.0, -3.555, 2.951), (0.1484, -3.448, 2.95), (0.1556, -3.412, 2.888), (0.1387, -3.377, 2.83), (0.1021, -3.354, 2.79), (0.0, -3.348, 2.78), (0.1261, -3.478, 2.918), (0.1301, -3.457, 2.883), (0.1207, -3.438, 2.851), (0.1004, -3.425, 2.829), (0.0, -3.422, 2.824), (0.03472, -3.492, 2.9), (0.03648, -3.484, 2.887), (0.03237, -3.477, 2.875), (0.02348, -3.473, 2.867), (0.0, -3.471, 2.865), (0.1422, -3.482, 2.917), (0.09394, -3.506, 2.901), (0.0, -3.52, 2.884), (0.008522, -3.413, 3.009), (0.003077, -3.456, 2.942), (0.0, -3.482, 2.919), (0.0, -3.482, 2.917), (0.0, -3.506, 2.901), (0.0, -3.52, 2.884), (0.03472, -3.492, 2.9), (0.03648, -3.484, 2.887), (0.03237, -3.477, 2.875), (0.02348, -3.473, 2.867), (0.0, -3.471, 2.865)], [(116, 119), (1000, 999), (1001, 1000), (1002, 1001), (1003, 1002), (1004, 1003), (1005, 1004), (1006, 1005), (1007, 1006), (1008, 1007), (1009, 1008), (1010, 1009), (1011, 1010), (1012, 1011), (1013, 1012), (1015, 1013), (1014, 1015), (1014, 1016), (1017, 1016), (1018, 1017), (1019, 1018), (1020, 1019), (1021, 1020), (1022, 1021), (1023, 1022), (1024, 1023), (1025, 1024), (1026, 1025), (1027, 1026), (1028, 1027), (1029, 1028), (1030, 1029), (999, 1030), (1042, 1037), (1071, 1070), (1072, 1071), (1073, 1072), (1074, 1073), (1075, 1074), (1076, 1075), (1077, 1076), (1078, 1077), (1080, 1079), (1081, 1080), (1082, 1081), (1083, 1082), (1084, 1083), (1085, 1084), (1086, 1085), (1087, 1086), (1089, 1091), (1091, 1092), (1088, 1090), (1095, 1096), (1096, 1097)], [(20, 1, 3, 21), (21, 3, 5, 22), (22, 5, 7, 23), (499, 496, 9, 24), (24, 9, 1, 20), (16, 15, 14, 10), (17, 16, 10, 11), (19, 18, 12, 13), (498, 19, 13, 497), (18, 17, 11, 12), (5, 3, 17, 18), (496, 7, 19, 498), (7, 5, 18, 19), (3, 1, 16, 17), (1, 9, 15, 16), (8, 24, 20, 0), (495, 499, 24, 8), (4, 22, 23, 6), (2, 21, 22, 4), (0, 20, 21, 2), (11, 10, 14, 497, 13, 12), (544, 26, 28, 545), (545, 28, 30, 546), (546, 30, 142, 552), (547, 32, 34, 548), (548, 34, 36, 549), (553, 486, 38, 550), (550, 38, 40, 551), (551, 40, 26, 544), (197, 198, 48, 41), (199, 197, 41, 42), (200, 205, 144, 44), (492, 203, 46, 487), (204, 200, 44, 45), (198, 202, 47, 48), (201, 199, 42, 43), (203, 204, 45, 46), (48, 47, 55, 56), (46, 45, 53, 54), (44, 144, 140, 52), (42, 41, 49, 50), (41, 48, 56, 49), (487, 46, 54, 488), (45, 44, 52, 53), (43, 42, 50, 51), (488, 54, 62, 489), (52, 60, 61, 53), (50, 58, 141, 139, 51), (56, 55, 63, 64), (54, 53, 61, 62), (52, 140, 59, 60), (50, 49, 57, 58), (49, 56, 64, 57), (61, 60, 67, 68), (58, 65, 126, 139, 141), (61, 132, 130, 62), (60, 59, 66, 67), (976, 977, 70, 71), (975, 976, 71, 72), (977, 979, 127, 70), (73, 74, 76, 75), (77, 78, 80, 79), (79, 80, 82, 81), (75, 76, 78, 77), (73, 75, 84, 83), (77, 79, 86, 85), (79, 81, 87, 86), (95, 94, 91, 90), (97, 96, 89, 88), (94, 93, 92, 91), (75, 77, 85, 84), (83, 84, 96, 97), (85, 86, 94, 95), (96, 95, 90, 89), (86, 87, 93, 94), (84, 85, 95, 96), (82, 80, 101, 102), (100, 98, 103, 105), (76, 74, 99, 98), (80, 78, 100, 101), (101, 100, 105, 106), (98, 99, 104, 103), (102, 101, 106, 107), (107, 106, 111, 112), (78, 76, 98, 100), (106, 105, 110, 111), (103, 104, 109, 108), (240, 108, 109, 236), (125, 124, 121, 120), (120, 121, 123, 122), (117, 118, 124, 125), (979, 126, 65, 978), (69, 117, 125, 127), (125, 120, 70, 127), (70, 120, 122, 71), (128, 129, 115, 135), (238, 135, 115, 239), (490, 491, 130, 131), (132, 61, 68, 138), (64, 63, 128, 135), (489, 491, 128, 63), (122, 123, 133, 136), (981, 138, 68, 975), (137, 145, 136, 133), (978, 982, 1098, 69), (240, 1099, 1098, 237), (238, 237, 134, 135), (65, 58, 57, 134), (139, 126, 66, 59), (51, 139, 59, 140), (552, 142, 32, 547), (205, 142, 30, 201), (140, 144, 43, 51), (134, 64, 135), (57, 64, 134), (71, 122, 136, 72), (146, 72, 136, 145), (147, 131, 130, 132), (147, 132, 113, 151), (981, 146, 150, 980), (145, 137, 114, 149), (146, 145, 149, 150), (132, 138, 148, 113), (149, 114, 153, 155), (150, 149, 155, 156), (151, 113, 152, 157), (980, 150, 156, 983), (113, 148, 154, 152), (983, 156, 162, 984), (156, 155, 161, 162), (155, 153, 159, 161), (157, 152, 158, 163), (152, 154, 160, 158), (984, 162, 168, 985), (162, 161, 167, 168), (161, 159, 165, 167), (163, 158, 164, 169), (158, 160, 166, 164), (972, 973, 172, 173), (973, 974, 171, 172), (986, 987, 170, 174), (173, 172, 177, 178), (172, 171, 176, 177), (174, 170, 175, 179), (178, 177, 183, 184), (177, 176, 181, 183), (179, 175, 180, 185), (182, 184, 190, 188), (184, 183, 189, 190), (183, 181, 187, 189), (185, 180, 186, 191), (988, 182, 188, 989), (991, 992, 196, 990), (996, 997, 192, 193), (995, 996, 193, 194), (992, 993, 195, 196), (144, 205, 201, 43), (36, 34, 204, 203), (30, 28, 199, 201), (40, 38, 202, 198), (34, 32, 200, 204), (486, 36, 203, 492), (32, 142, 205, 200), (28, 26, 197, 199), (26, 40, 198, 197), (90, 91, 209, 208), (88, 89, 207, 206), (91, 92, 210, 209), (105, 103, 108, 110), (206, 207, 212, 211), (209, 210, 215, 214), (89, 90, 208, 207), (208, 209, 214, 213), (213, 214, 219, 218), (211, 212, 217, 216), (214, 215, 220, 219), (207, 208, 213, 212), (218, 219, 224, 223), (216, 217, 222, 221), (219, 220, 225, 224), (212, 213, 218, 217), (223, 224, 229, 228), (221, 222, 227, 226), (224, 225, 230, 229), (217, 218, 223, 222), (228, 229, 234, 233), (226, 227, 232, 231), (229, 230, 235, 234), (222, 223, 228, 227), (111, 110, 237, 238), (227, 228, 233, 232), (111, 238, 239, 112), (117, 1099, 240, 236, 118), (261, 242, 244, 262), (478, 462, 246, 263), (263, 246, 248, 264), (264, 248, 250, 265), (265, 250, 242, 261), (257, 256, 255, 251), (258, 257, 251, 252), (260, 259, 253, 254), (256, 260, 254, 255), (477, 258, 252, 476), (462, 244, 258, 477), (250, 248, 260, 256), (248, 246, 259, 260), (244, 242, 257, 258), (242, 250, 256, 257), (249, 265, 261, 241), (247, 264, 265, 249), (245, 263, 264, 247), (463, 478, 263, 245), (241, 261, 262, 243), (252, 251, 255, 254, 253, 476), (286, 267, 269, 287), (287, 269, 271, 288), (288, 271, 273, 289), (289, 273, 275, 290), (290, 275, 267, 286), (341, 342, 322, 324), (282, 281, 280, 276), (283, 282, 276, 277), (285, 284, 278, 279), (281, 285, 279, 280), (284, 283, 277, 278), (271, 269, 283, 284), (275, 273, 285, 281), (273, 271, 284, 285), (269, 267, 282, 283), (267, 275, 281, 282), (274, 290, 286, 266), (272, 289, 290, 274), (270, 288, 289, 272), (268, 287, 288, 270), (266, 286, 287, 268), (277, 276, 280, 279, 278), (311, 292, 294, 312), (312, 294, 296, 313), (313, 296, 298, 314), (314, 298, 300, 315), (315, 300, 292, 311), (2, 4, 342, 341), (307, 306, 305, 301), (308, 307, 301, 302), (310, 309, 303, 304), (306, 310, 304, 305), (309, 308, 302, 303), (296, 294, 308, 309), (300, 298, 310, 306), (298, 296, 309, 310), (294, 292, 307, 308), (292, 300, 306, 307), (299, 315, 311, 291), (297, 314, 315, 299), (295, 313, 314, 297), (293, 312, 313, 295), (291, 311, 312, 293), (302, 301, 305, 304, 303), (336, 317, 319, 337), (337, 319, 321, 338), (338, 321, 323, 339), (339, 323, 325, 340), (340, 325, 317, 336), (332, 331, 330, 326), (333, 332, 326, 327), (335, 334, 328, 329), (331, 335, 329, 330), (334, 333, 327, 328), (321, 319, 333, 334), (325, 323, 335, 331), (323, 321, 334, 335), (319, 317, 332, 333), (317, 325, 331, 332), (324, 340, 336, 316), (322, 339, 340, 324), (320, 338, 339, 322), (318, 337, 338, 320), (316, 336, 337, 318), (327, 326, 330, 329, 328), (344, 343, 318, 320), (247, 249, 343, 344), (320, 322, 342, 344), (249, 241, 348, 350), (241, 243, 349, 348), (324, 316, 351, 353), (316, 318, 352, 351), (8, 0, 345, 347), (0, 2, 346, 345), (343, 249, 350, 354), (343, 354, 352, 318), (355, 341, 324, 353), (341, 355, 346, 2), (245, 247, 359, 358), (342, 4, 356, 360), (344, 342, 360, 361), (247, 344, 361, 359), (4, 6, 357, 356), (470, 471, 366, 367), (471, 472, 362, 366), (472, 473, 363, 362), (474, 470, 367, 365), (475, 474, 365, 364), (367, 366, 372, 373), (366, 362, 368, 372), (362, 363, 369, 368), (365, 367, 373, 371), (364, 365, 371, 370), (373, 372, 378, 379), (372, 368, 374, 378), (368, 369, 375, 374), (371, 373, 379, 377), (370, 371, 377, 376), (379, 378, 384, 385), (378, 374, 380, 384), (374, 375, 381, 380), (377, 379, 385, 383), (376, 377, 383, 382), (385, 384, 390, 391), (384, 380, 386, 390), (380, 381, 387, 386), (383, 385, 391, 389), (382, 383, 389, 388), (391, 390, 396, 397), (390, 386, 392, 396), (386, 387, 393, 392), (389, 391, 397, 395), (388, 389, 395, 394), (397, 396, 402, 403), (396, 392, 398, 402), (392, 393, 399, 398), (395, 397, 403, 401), (394, 395, 401, 400), (463, 479, 349, 243), (495, 8, 347, 500), (353, 351, 410, 412), (348, 349, 408, 407), (355, 353, 412, 414), (354, 350, 409, 413), (346, 355, 414, 405), (350, 348, 407, 409), (345, 346, 405, 404), (352, 354, 413, 411), (351, 352, 411, 410), (347, 345, 404, 406), (409, 407, 418, 420), (404, 405, 416, 415), (411, 413, 424, 422), (410, 411, 422, 421), (406, 404, 415, 417), (414, 412, 423, 425), (412, 410, 421, 423), (407, 408, 419, 418), (405, 414, 425, 416), (413, 409, 420, 424), (416, 425, 436, 427), (424, 420, 431, 435), (420, 418, 429, 431), (415, 416, 427, 426), (422, 424, 435, 433), (421, 422, 433, 432), (417, 415, 426, 428), (425, 423, 434, 436), (423, 421, 432, 434), (418, 419, 430, 429), (434, 432, 443, 445), (429, 430, 441, 440), (427, 436, 447, 438), (435, 431, 442, 446), (431, 429, 440, 442), (426, 427, 438, 437), (433, 435, 446, 444), (432, 433, 444, 443), (428, 426, 437, 439), (436, 434, 445, 447), (439, 437, 448, 450), (447, 445, 456, 458), (445, 443, 454, 456), (440, 441, 452, 451), (438, 447, 458, 449), (446, 442, 453, 457), (442, 440, 451, 453), (437, 438, 449, 448), (444, 446, 457, 455), (443, 444, 455, 454), (454, 455, 466, 465), (450, 448, 459, 461), (458, 456, 467, 469), (456, 454, 465, 467), (376, 484, 483, 370), (449, 458, 469, 460), (457, 453, 464, 468), (480, 452, 441, 484), (448, 449, 460, 459), (455, 457, 468, 466), (358, 359, 474, 475), (359, 361, 470, 474), (356, 357, 473, 472), (360, 356, 472, 471), (361, 360, 471, 470), (481, 408, 349, 479), (481, 475, 364, 482), (483, 430, 419, 482), (484, 441, 430, 483), (370, 483, 482, 364), (408, 481, 482, 419), (475, 481, 479, 358), (382, 480, 484, 376), (245, 358, 479, 463), (243, 262, 478, 463), (246, 462, 477, 259), (259, 477, 476, 253), (262, 244, 462, 478), (31, 33, 465, 466, 468), (35, 469, 467, 465, 33), (31, 468, 464, 451, 143), (38, 486, 492, 202), (62, 130, 491, 489), (129, 128, 491, 490), (55, 488, 489, 63), (47, 487, 488, 55), (202, 492, 487, 47), (549, 36, 486, 553), (460, 469, 35, 485, 459), (485, 37, 461, 459), (29, 143, 451, 452), (493, 29, 452, 480), (388, 493, 480, 382), (494, 27, 29, 493), (394, 494, 493, 388), (500, 347, 406, 501), (501, 406, 417, 502), (502, 417, 428, 503), (503, 428, 439, 504), (504, 439, 461, 505), (505, 461, 37, 506), (381, 505, 506, 387), (375, 504, 505, 381), (369, 503, 504, 375), (363, 502, 503, 369), (473, 501, 502, 363), (357, 500, 501, 473), (6, 495, 500, 357), (6, 23, 499, 495), (9, 496, 498, 15), (15, 498, 497, 14), (23, 7, 496, 499), (403, 402, 511, 512), (402, 398, 507, 511), (398, 399, 508, 507), (401, 403, 512, 510), (400, 401, 510, 509), (513, 494, 394, 400), (25, 27, 494, 513), (39, 514, 506, 37), (25, 515, 514, 39), (393, 387, 506, 514), (399, 393, 514, 515), (541, 522, 521, 539), (539, 521, 520, 537), (537, 520, 519, 535), (535, 519, 523, 543), (542, 534, 528, 527), (540, 542, 527, 526), (536, 538, 525, 524), (534, 536, 524, 528), (538, 540, 526, 525), (525, 526, 532, 531), (528, 524, 530, 529), (524, 525, 531, 530), (526, 527, 533, 532), (527, 528, 529, 533), (519, 534, 542, 523), (520, 536, 534, 519), (521, 538, 536, 520), (522, 540, 538, 521), (523, 542, 540, 522), (543, 523, 522, 541), (532, 533, 529, 530, 531), (516, 517, 535, 543), (518, 516, 543, 541), (515, 25, 516, 518), (25, 513, 517, 516), (509, 517, 513, 400), (517, 509, 537, 535), (508, 399, 515, 518), (518, 541, 539, 508), (507, 508, 539, 537, 509, 510, 512, 511), (35, 549, 553, 485), (143, 552, 547, 31), (39, 551, 544, 25), (37, 550, 551, 39), (485, 553, 550, 37), (33, 548, 549, 35), (31, 547, 548, 33), (29, 546, 552, 143), (27, 545, 546, 29), (25, 544, 545, 27), (558, 559, 557, 556), (556, 557, 555, 554), (558, 556, 554, 560), (557, 559, 561, 555), (554, 555, 561, 560), (234, 235, 566, 565), (110, 108, 240, 237), (233, 234, 565, 564), (231, 232, 563, 562), (565, 566, 571, 570), (232, 233, 564, 563), (564, 565, 570, 569), (562, 563, 568, 567), (567, 568, 573, 572), (570, 571, 576, 575), (563, 564, 569, 568), (569, 570, 575, 574), (597, 578, 580, 598), (598, 580, 582, 599), (599, 582, 584, 600), (902, 899, 586, 601), (601, 586, 578, 597), (593, 592, 591, 587), (594, 593, 587, 588), (596, 595, 589, 590), (901, 596, 590, 900), (595, 594, 588, 589), (582, 580, 594, 595), (899, 584, 596, 901), (584, 582, 595, 596), (580, 578, 593, 594), (578, 586, 592, 593), (585, 601, 597, 577), (898, 902, 601, 585), (581, 599, 600, 583), (579, 598, 599, 581), (577, 597, 598, 579), (588, 587, 591, 900, 590, 589), (947, 603, 605, 948), (948, 605, 607, 949), (949, 607, 635, 955), (950, 609, 611, 951), (951, 611, 613, 952), (956, 892, 615, 953), (953, 615, 617, 954), (954, 617, 603, 947), (638, 639, 625, 618), (640, 638, 618, 619), (641, 646, 637, 621), (895, 644, 623, 893), (645, 641, 621, 622), (639, 643, 624, 625), (642, 640, 619, 620), (644, 645, 622, 623), (625, 624, 632, 633), (623, 622, 630, 631), (621, 637, 634, 629), (619, 618, 626, 627), (618, 625, 633, 626), (893, 623, 631, 894), (622, 621, 629, 630), (620, 619, 627, 628), (955, 635, 609, 950), (646, 635, 607, 642), (634, 637, 620, 628), (637, 646, 642, 620), (613, 611, 645, 644), (607, 605, 640, 642), (617, 615, 643, 639), (611, 609, 641, 645), (892, 613, 644, 895), (609, 635, 646, 641), (605, 603, 638, 640), (603, 617, 639, 638), (667, 648, 650, 668), (884, 868, 652, 669), (669, 652, 654, 670), (670, 654, 656, 671), (671, 656, 648, 667), (663, 662, 661, 657), (664, 663, 657, 658), (666, 665, 659, 660), (662, 666, 660, 661), (883, 664, 658, 882), (868, 650, 664, 883), (656, 654, 666, 662), (654, 652, 665, 666), (650, 648, 663, 664), (648, 656, 662, 663), (655, 671, 667, 647), (653, 670, 671, 655), (651, 669, 670, 653), (869, 884, 669, 651), (647, 667, 668, 649), (658, 657, 661, 660, 659, 882), (692, 673, 675, 693), (693, 675, 677, 694), (694, 677, 679, 695), (695, 679, 681, 696), (696, 681, 673, 692), (747, 748, 728, 730), (688, 687, 686, 682), (689, 688, 682, 683), (691, 690, 684, 685), (687, 691, 685, 686), (690, 689, 683, 684), (677, 675, 689, 690), (681, 679, 691, 687), (679, 677, 690, 691), (675, 673, 688, 689), (673, 681, 687, 688), (680, 696, 692, 672), (678, 695, 696, 680), (676, 694, 695, 678), (674, 693, 694, 676), (672, 692, 693, 674), (683, 682, 686, 685, 684), (717, 698, 700, 718), (718, 700, 702, 719), (719, 702, 704, 720), (720, 704, 706, 721), (721, 706, 698, 717), (579, 581, 748, 747), (713, 712, 711, 707), (714, 713, 707, 708), (716, 715, 709, 710), (712, 716, 710, 711), (715, 714, 708, 709), (702, 700, 714, 715), (706, 704, 716, 712), (704, 702, 715, 716), (700, 698, 713, 714), (698, 706, 712, 713), (705, 721, 717, 697), (703, 720, 721, 705), (701, 719, 720, 703), (699, 718, 719, 701), (697, 717, 718, 699), (708, 707, 711, 710, 709), (742, 723, 725, 743), (743, 725, 727, 744), (744, 727, 729, 745), (745, 729, 731, 746), (746, 731, 723, 742), (738, 737, 736, 732), (739, 738, 732, 733), (741, 740, 734, 735), (737, 741, 735, 736), (740, 739, 733, 734), (727, 725, 739, 740), (731, 729, 741, 737), (729, 727, 740, 741), (725, 723, 738, 739), (723, 731, 737, 738), (730, 746, 742, 722), (728, 745, 746, 730), (726, 744, 745, 728), (724, 743, 744, 726), (722, 742, 743, 724), (733, 732, 736, 735, 734), (750, 749, 724, 726), (653, 655, 749, 750), (726, 728, 748, 750), (655, 647, 754, 756), (647, 649, 755, 754), (730, 722, 757, 759), (722, 724, 758, 757), (585, 577, 751, 753), (577, 579, 752, 751), (749, 655, 756, 760), (749, 760, 758, 724), (761, 747, 730, 759), (747, 761, 752, 579), (651, 653, 765, 764), (748, 581, 762, 766), (750, 748, 766, 767), (653, 750, 767, 765), (581, 583, 763, 762), (876, 877, 772, 773), (877, 878, 768, 772), (878, 879, 769, 768), (880, 876, 773, 771), (881, 880, 771, 770), (773, 772, 778, 779), (772, 768, 774, 778), (768, 769, 775, 774), (771, 773, 779, 777), (770, 771, 777, 776), (779, 778, 784, 785), (778, 774, 780, 784), (774, 775, 781, 780), (777, 779, 785, 783), (776, 777, 783, 782), (785, 784, 790, 791), (784, 780, 786, 790), (780, 781, 787, 786), (783, 785, 791, 789), (782, 783, 789, 788), (791, 790, 796, 797), (790, 786, 792, 796), (786, 787, 793, 792), (789, 791, 797, 795), (788, 789, 795, 794), (797, 796, 802, 803), (796, 792, 798, 802), (792, 793, 799, 798), (795, 797, 803, 801), (794, 795, 801, 800), (803, 802, 808, 809), (802, 798, 804, 808), (798, 799, 805, 804), (801, 803, 809, 807), (800, 801, 807, 806), (869, 885, 755, 649), (898, 585, 753, 903), (759, 757, 816, 818), (754, 755, 814, 813), (761, 759, 818, 820), (760, 756, 815, 819), (752, 761, 820, 811), (756, 754, 813, 815), (751, 752, 811, 810), (758, 760, 819, 817), (757, 758, 817, 816), (753, 751, 810, 812), (815, 813, 824, 826), (810, 811, 822, 821), (817, 819, 830, 828), (816, 817, 828, 827), (812, 810, 821, 823), (820, 818, 829, 831), (818, 816, 827, 829), (813, 814, 825, 824), (811, 820, 831, 822), (819, 815, 826, 830), (822, 831, 842, 833), (830, 826, 837, 841), (826, 824, 835, 837), (821, 822, 833, 832), (828, 830, 841, 839), (827, 828, 839, 838), (823, 821, 832, 834), (831, 829, 840, 842), (829, 827, 838, 840), (824, 825, 836, 835), (840, 838, 849, 851), (835, 836, 847, 846), (833, 842, 853, 844), (841, 837, 848, 852), (837, 835, 846, 848), (832, 833, 844, 843), (839, 841, 852, 850), (838, 839, 850, 849), (834, 832, 843, 845), (842, 840, 851, 853), (845, 843, 854, 856), (853, 851, 862, 864), (851, 849, 860, 862), (846, 847, 858, 857), (844, 853, 864, 855), (852, 848, 859, 863), (848, 846, 857, 859), (843, 844, 855, 854), (850, 852, 863, 861), (849, 850, 861, 860), (860, 861, 872, 871), (856, 854, 865, 867), (864, 862, 873, 875), (862, 860, 871, 873), (782, 890, 889, 776), (855, 864, 875, 866), (863, 859, 870, 874), (886, 858, 847, 890), (854, 855, 866, 865), (861, 863, 874, 872), (764, 765, 880, 881), (765, 767, 876, 880), (762, 763, 879, 878), (766, 762, 878, 877), (767, 766, 877, 876), (887, 814, 755, 885), (887, 881, 770, 888), (889, 836, 825, 888), (890, 847, 836, 889), (776, 889, 888, 770), (814, 887, 888, 825), (881, 887, 885, 764), (788, 886, 890, 782), (651, 764, 885, 869), (649, 668, 884, 869), (652, 868, 883, 665), (665, 883, 882, 659), (668, 650, 868, 884), (608, 610, 871, 872, 874), (612, 875, 873, 871, 610), (608, 874, 870, 857, 636), (615, 892, 895, 643), (624, 893, 894, 632), (643, 895, 893, 624), (952, 613, 892, 956), (866, 875, 612, 891, 865), (891, 614, 867, 865), (606, 636, 857, 858), (896, 606, 858, 886), (794, 896, 886, 788), (897, 604, 606, 896), (800, 897, 896, 794), (903, 753, 812, 904), (904, 812, 823, 905), (905, 823, 834, 906), (906, 834, 845, 907), (907, 845, 867, 908), (908, 867, 614, 909), (787, 908, 909, 793), (781, 907, 908, 787), (775, 906, 907, 781), (769, 905, 906, 775), (879, 904, 905, 769), (763, 903, 904, 879), (583, 898, 903, 763), (583, 600, 902, 898), (586, 899, 901, 592), (592, 901, 900, 591), (600, 584, 899, 902), (809, 808, 914, 915), (808, 804, 910, 914), (804, 805, 911, 910), (807, 809, 915, 913), (806, 807, 913, 912), (916, 897, 800, 806), (602, 604, 897, 916), (616, 917, 909, 614), (602, 918, 917, 616), (799, 793, 909, 917), (805, 799, 917, 918), (944, 925, 924, 942), (942, 924, 923, 940), (940, 923, 922, 938), (938, 922, 926, 946), (945, 937, 931, 930), (943, 945, 930, 929), (939, 941, 928, 927), (937, 939, 927, 931), (941, 943, 929, 928), (928, 929, 935, 934), (931, 927, 933, 932), (927, 928, 934, 933), (929, 930, 936, 935), (930, 931, 932, 936), (922, 937, 945, 926), (923, 939, 937, 922), (924, 941, 939, 923), (925, 943, 941, 924), (926, 945, 943, 925), (946, 926, 925, 944), (935, 936, 932, 933, 934), (919, 920, 938, 946), (921, 919, 946, 944), (918, 602, 919, 921), (602, 916, 920, 919), (912, 920, 916, 806), (920, 912, 940, 938), (911, 805, 918, 921), (921, 944, 942, 911), (910, 911, 942, 940, 912, 913, 915, 914), (612, 952, 956, 891), (636, 955, 950, 608), (616, 954, 947, 602), (614, 953, 954, 616), (891, 956, 953, 614), (610, 951, 952, 612), (608, 950, 951, 610), (606, 949, 955, 636), (604, 948, 949, 606), (602, 947, 948, 604), (631, 630, 961, 962), (632, 894, 966, 963), (628, 627, 958, 959), (894, 631, 962, 966), (634, 628, 959, 965), (629, 634, 965, 960), (633, 632, 963, 964), (630, 629, 960, 961), (627, 626, 957, 958), (626, 633, 964, 957), (959, 958, 968, 969), (960, 965, 971, 970), (965, 959, 969, 971), (958, 957, 967, 968), (173, 178, 969, 968), (167, 165, 974, 973), (168, 167, 973, 972), (972, 173, 968, 967), (160, 984, 985, 166), (154, 983, 984, 160), (148, 980, 983, 154), (138, 981, 980, 148), (134, 237, 1098, 982), (65, 134, 982, 978), (146, 981, 975, 72), (127, 979, 978, 69), (66, 126, 979, 977), (68, 67, 976, 975), (67, 66, 977, 976), (985, 168, 972, 967), (967, 957, 166, 985), (164, 166, 957, 964), (169, 164, 987, 986), (963, 987, 164, 964), (170, 987, 963, 966), (178, 184, 971, 969), (184, 182, 970, 971), (997, 991, 990, 192), (180, 988, 989, 186), (988, 960, 970, 182), (960, 988, 180, 961), (180, 175, 962, 961), (175, 170, 966, 962), (186, 989, 997, 996), (989, 188, 991, 997), (191, 186, 996, 995), (189, 187, 994, 993), (190, 189, 993, 992), (188, 190, 992, 991), (195, 993, 994, 998), (1036, 1033, 1032, 1031), (1044, 1043, 1036, 1035), (1040, 1045, 1034, 1039), (1043, 1046, 1033, 1036), (1045, 1044, 1035, 1034), (1039, 1038, 1041, 1040), (1049, 1050, 1043, 1044), (1052, 1053, 1040, 1041), (1051, 1052, 1041, 1042), (1048, 1049, 1044, 1045), (1050, 1047, 1046, 1043), (1053, 1048, 1045, 1040), (1056, 1055, 1052, 1051), (1055, 1054, 1053, 1052), (1058, 1057, 1050, 1049), (1054, 1059, 1048, 1053), (1057, 1060, 1047, 1050), (1059, 1058, 1049, 1048), (1064, 1061, 1060, 1057), (1067, 1062, 1059, 1054), (1063, 1064, 1057, 1058), (1066, 1067, 1054, 1055), (1065, 1066, 1055, 1056), (1062, 1063, 1058, 1059), (990, 196, 1063, 1062), (196, 195, 1064, 1063), (192, 990, 1062, 1067), (195, 998, 1061, 1064), (193, 192, 1067, 1066), (194, 193, 1066, 1065), (1031, 1032, 1069, 1068), (1042, 1041, 1093, 1094), (1094, 1093, 1110, 1112), (117, 69, 1098, 1099), (568, 569, 574, 573), (1121, 1101, 1103, 1122), (1122, 1103, 1105, 1123), (1123, 1105, 1107, 1124), (1124, 1107, 1109, 1125), (1125, 1109, 1111, 1126), (1126, 1111, 1113, 1127), (1068, 1069, 1100, 1102), (1110, 1119, 1120, 1112), (1108, 1118, 1119, 1110), (1106, 1117, 1118, 1108), (1104, 1116, 1117, 1106), (1102, 1115, 1116, 1104), (1100, 1114, 1115, 1102), (1119, 1126, 1127, 1120), (1118, 1125, 1126, 1119), (1117, 1124, 1125, 1118), (1116, 1123, 1124, 1117), (1115, 1122, 1123, 1116), (1114, 1121, 1122, 1115), (1104, 1129, 1068, 1102), (1068, 1129, 1128, 1031), (1031, 1128, 1035, 1036), (1106, 1131, 1129, 1104), (1129, 1131, 1130, 1128), (1034, 1035, 1128, 1130), (1110, 1093, 1039, 1108), (1106, 1108, 1130, 1131), (1034, 1130, 1108, 1039), (1111, 1109, 1136, 1137), (1103, 1101, 1132, 1133), (1107, 1105, 1134, 1135), (1113, 1111, 1137, 1138), (1109, 1107, 1135, 1136), (1105, 1103, 1133, 1134), (1108, 1106, 1142, 1143), (1104, 1102, 1140, 1141), (1100, 1102, 1140, 1139), (1106, 1104, 1141, 1142), (1134, 1133, 1145, 1146), (1133, 1132, 1144, 1145), (1148, 1147, 1146, 1145), (1145, 1144, 1149, 1148), (1138, 1137, 1153, 1154), (1136, 1135, 1151, 1152), (1137, 1136, 1152, 1153), (1135, 1134, 1150, 1151), (1153, 1152, 1157, 1158), (1151, 1150, 1155, 1156), (1154, 1153, 1158, 1159), (1152, 1151, 1156, 1157), (1157, 1156, 1161, 1162), (1158, 1157, 1162, 1163), (1156, 1155, 1160, 1161), (1159, 1158, 1163, 1164), (1148, 1149, 1167, 1166), (1147, 1148, 1166, 1165), (1166, 1167, 1173, 1172), (1147, 1165, 1171, 1170), (1146, 1147, 1170, 1169), (1165, 1166, 1172, 1171), (1134, 1146, 1169, 1168), (1164, 1163, 1177, 1178), (1162, 1161, 1175, 1176), (1163, 1162, 1176, 1177), (1161, 1160, 1174, 1175)])
me_cylinder_008.use_remesh_preserve_volume = False
me_cylinder_008.use_remesh_preserve_attributes = False
me_cylinder_008.use_mirror_vertex_groups = False
me_cylinder_008.update()
me_cylinder_000 = bpy.data.meshes.new('Cylinder.000')
me_cylinder_000.from_pydata([(2.216, -0.4271, -0.09322), (2.212, -0.5248, -0.09299), (2.275, -0.4303, -0.13), (2.269, -0.5272, -0.1416), (2.241, -0.4911, -0.2186), (2.236, -0.5318, -0.2185), (2.181, -0.4888, -0.2173), (2.183, -0.5297, -0.2173), (2.15, -0.4246, -0.1391), (2.153, -0.5226, -0.139), (2.198, -0.6575, -0.2267), (2.2, -0.6574, -0.2271), (2.203, -0.5957, -0.2208), (2.201, -0.5956, -0.2209), (2.196, -0.6571, -0.2276), (2.166, -0.6051, -0.1763), (2.204, -0.6149, -0.1408), (2.241, -0.6081, -0.1779), (2.225, -0.5634, -0.2189), (2.188, -0.5627, -0.2178), (2.214, -0.4644, -0.09313), (2.278, -0.467, -0.1419), (2.24, -0.5067, -0.2186), (2.18, -0.5043, -0.2173), (2.148, -0.4619, -0.139), (2.36, 0.2299, -0.1075), (2.36, 0.6005, 0.2979), (2.458, 0.2009, -0.07899), (2.465, 0.5572, 0.3009), (2.499, 0.1309, -0.01007), (2.508, 0.4508, 0.3077), (2.458, 0.06084, 0.07057), (2.465, 0.2944, 0.3287), (2.36, 0.03183, 0.1143), (2.36, 0.2531, 0.3418), (2.262, 0.06084, 0.07398), (2.255, 0.2944, 0.3287), (2.221, 0.1309, -0.02538), (2.212, 0.4527, 0.3079), (2.262, 0.2009, -0.08008), (2.255, 0.5572, 0.3009), (2.359, 0.5304, 0.606), (2.468, 0.4861, 0.5986), (2.513, 0.3771, 0.5798), (2.468, 0.2145, 0.5633), (2.359, 0.1696, 0.5666), (2.251, 0.2145, 0.5633), (2.206, 0.379, 0.5805), (2.251, 0.4861, 0.5986), (2.339, 0.444, 1.029), (2.474, 0.3837, 1.002), (2.53, 0.2346, 0.9387), (2.475, 0.006727, 0.8573), (2.341, -0.05981, 0.8445), (2.206, 0.005578, 0.858), (2.15, 0.2354, 0.9412), (2.205, 0.3826, 1.003), (2.34, 0.4484, 1.073), (2.5, 0.353, 1.054), (2.566, 0.05633, 1.011), (2.5, -0.1451, 1.004), (2.272, -0.2365, 1.008), (2.145, -0.1812, 0.9705), (2.131, 0.1951, 0.9429), (2.181, 0.353, 1.054), (2.522, 0.5577, 1.335), (2.59, 0.1428, 1.412), (2.485, -0.1852, 1.425), (2.348, -0.3034, 1.385), (2.36, 0.666, 1.632), (2.425, 0.2019, 1.753), (2.325, -0.1127, 1.767), (2.299, -0.2287, 1.679), (1.654, 2.294, 0.8183), (1.654, 1.953, 0.9655), (1.815, 2.294, 0.7404), (1.856, 1.941, 0.8833), (1.857, 2.289, 0.5883), (1.9, 1.917, 0.7233), (1.779, 2.283, 0.451), (1.817, 1.893, 0.5793), (1.654, 2.278, 0.4091), (1.654, 1.883, 0.5356), (1.654, 2.542, 0.765), (1.786, 2.553, 0.6933), (1.825, 2.57, 0.5528), (1.753, 2.583, 0.4258), (1.654, 2.585, 0.3866), (1.654, 3.188, 0.7469), (1.773, 3.208, 0.6943), (1.803, 3.244, 0.5904), (1.747, 3.274, 0.496), (1.654, 3.282, 0.4665), (1.654, 2.931, 0.4116), (1.771, 2.928, 0.4454), (1.834, 2.911, 0.5546), (1.8, 2.89, 0.6752), (1.654, 2.878, 0.7367), (1.856, 1.634, 1.115), (1.654, 1.644, 1.193), (1.934, 1.609, 0.9272), (1.856, 1.584, 0.7392), (1.654, 1.573, 0.6613), (1.889, 1.331, 1.415), (1.654, 1.354, 1.49), (1.961, 1.281, 1.242), (1.883, 1.232, 1.07), (1.654, 1.201, 0.9074), (1.927, 1.108, 1.606), (1.654, 1.117, 1.687), (2.013, 1.07, 1.408), (1.932, 1.029, 1.209), (1.654, 0.9888, 1.039), (2.111, -0.7541, 1.13), (1.654, -0.5993, 2.253), (1.654, 0.5138, 1.015), (1.192, 0.94, 1.71), (2.08, 0.681, 1.815), (1.654, 0.6842, 1.952), (1.192, 0.94, 1.71), (2.115, 0.2753, 2.009), (1.654, 0.3004, 2.174), (2.115, -0.01813, 2.071), (1.654, 0.01334, 2.236), (1.654, 0.5318, 2.058), (2.115, 0.5067, 1.892), (2.549, 0.3626, 1.383), (2.385, 0.4518, 1.707), (2.115, 0.1768, 0.9509), (1.654, 0.1296, 0.9461), (2.115, -0.1904, 0.9668), (1.654, -0.2155, 1.053), (2.111, -0.504, 1.15), (1.654, -0.1664, 2.264), (2.237, 0.6735, 1.482), (2.08, 0.582, 1.15), (2.115, -0.1978, 2.1), (1.654, -0.3492, 2.274), (2.35, -0.4628, 1.495), (2.554, 0.1922, 1.038), (2.536, 0.1476, 0.9076), (2.553, 0.1954, 1.038), (2.485, 0.3672, 0.3189), (2.479, 0.09676, 0.03522), (2.49, 0.296, 0.5716), (2.099, -0.322, 2.126), (2.249, -0.3856, 1.784), (1.654, -0.5284, 1.112), (2.35, -0.7128, 1.475), (2.099, -0.572, 2.105), (2.249, -0.6356, 1.763), (1.654, -0.7784, 1.092), (2.116, -1.019, 1.002), (1.654, -0.857, 2.18), (2.366, -0.9761, 1.364), (2.102, -0.8285, 2.025), (2.26, -0.8952, 1.666), (1.654, -1.045, 0.9622), (2.121, -1.408, 0.9155), (1.654, -1.26, 2.171), (2.388, -1.364, 1.306), (2.107, -1.226, 2.007), (2.276, -1.285, 1.63), (1.654, -1.434, 0.8725), (2.129, -1.808, 0.9363), (1.654, -1.65, 2.283), (2.415, -1.762, 1.355), (2.114, -1.614, 2.107), (2.295, -1.677, 1.702), (1.654, -1.836, 0.8901), (2.13, -2.168, 1.028), (1.654, -1.773, 2.326), (2.415, -2.054, 1.428), (2.114, -1.768, 2.146), (2.294, -1.908, 1.754), (1.654, -2.204, 0.9879), (2.126, -2.354, 1.166), (1.654, -1.818, 2.353), (2.4, -2.197, 1.532), (2.112, -1.836, 2.181), (2.284, -2.018, 1.825), (1.654, -2.393, 1.132), (2.119, -2.54, 1.395), (1.654, -1.848, 2.364), (2.369, -2.334, 1.695), (2.105, -1.895, 2.214), (2.263, -2.121, 1.926), (1.654, -2.582, 1.371), (2.111, -2.601, 1.658), (1.654, -1.896, 2.483), (2.339, -2.389, 1.914), (2.098, -1.95, 2.349), (2.242, -2.178, 2.107), (1.654, -2.64, 1.64), (2.079, -2.629, 2.298), (1.654, -1.906, 2.512), (2.237, -2.408, 2.368), (2.07, -1.988, 2.455), (2.17, -2.212, 2.4), (1.654, -2.658, 2.303), (2.075, -2.585, 2.638), (1.654, -1.861, 2.728), (2.229, -2.364, 2.67), (2.067, -1.948, 2.687), (2.164, -2.172, 2.669), (1.654, -2.613, 2.647), (2.363, 0.5523, 0.4811), (2.279, 0.5191, 0.4719), (2.447, 0.5191, 0.4719), (2.446, 0.3151, 0.4238), (2.481, 0.4376, 0.4491), (2.244, 0.439, 0.4498), (2.279, 0.3151, 0.4238), (2.363, 0.2807, 0.4229), (2.463, 0.3742, 0.4363), (1.654, 3.427, 0.7988), (1.766, 3.45, 0.7574), (1.792, 3.493, 0.6752), (1.744, 3.53, 0.6004), (1.654, 3.54, 0.5768), (1.654, 3.666, 0.9535), (1.763, 3.698, 0.9233), (1.786, 3.757, 0.8625), (1.743, 3.81, 0.8067), (1.654, 3.825, 0.7886), (1.654, 3.826, 1.174), (1.763, 3.864, 1.154), (1.786, 3.938, 1.113), (1.743, 4.005, 1.075), (1.654, 4.024, 1.062), (1.654, 3.951, 1.441), (1.755, 3.986, 1.444), (1.774, 4.054, 1.448), (1.739, 4.116, 1.451), (1.654, 4.135, 1.451), (1.654, 3.981, 1.789), (1.744, 4.003, 1.798), (1.757, 4.047, 1.815), (1.733, 4.087, 1.829), (1.654, 4.1, 1.833), (1.654, 3.894, 2.115), (1.739, 3.91, 2.126), (1.75, 3.944, 2.146), (1.73, 3.974, 2.164), (1.654, 3.984, 2.169), (1.654, 0.8813, 1.833), (2.095, 0.8509, 1.492), (1.987, 0.8245, 1.249), (1.654, 0.8159, 1.104), (1.985, 0.8747, 1.733), (2.52, -0.3946, -0.09252), (2.543, -0.4897, -0.09299), (2.582, -0.3797, -0.1426), (2.598, -0.4763, -0.1427), (2.559, -0.4492, -0.2189), (2.566, -0.4896, -0.219), (2.501, -0.4631, -0.2164), (2.514, -0.5021, -0.2167), (2.464, -0.4246, -0.122), (2.485, -0.5036, -0.1378), (2.563, -0.6208, -0.2275), (2.565, -0.6202, -0.2279), (2.552, -0.56, -0.2212), (2.549, -0.5605, -0.2212), (2.561, -0.6211, -0.2283), (2.519, -0.5792, -0.176), (2.559, -0.5784, -0.1413), (2.592, -0.5617, -0.1791), (2.564, -0.5229, -0.2194), (2.528, -0.5323, -0.2176), (2.529, -0.4309, -0.0927), (2.59, -0.4159, -0.1427), (2.563, -0.4643, -0.219), (2.505, -0.4782, -0.2165), (2.468, -0.4458, -0.1373), (2.375, -0.4334, -0.06007), (2.388, -0.5534, -0.06007), (2.455, -0.425, -0.1185), (2.459, -0.5459, -0.1185), (2.42, -0.5065, -0.2143), (2.421, -0.557, -0.2143), (2.347, -0.5141, -0.2143), (2.356, -0.5638, -0.2143), (2.295, -0.4417, -0.1185), (2.316, -0.5609, -0.1185), (2.398, -0.717, -0.2257), (2.4, -0.7166, -0.2261), (2.393, -0.6407, -0.2181), (2.39, -0.641, -0.2183), (2.395, -0.717, -0.2268), (2.348, -0.659, -0.1642), (2.395, -0.6645, -0.1194), (2.44, -0.6494, -0.1642), (2.414, -0.5975, -0.2151), (2.368, -0.6031, -0.2147), (2.38, -0.4791, -0.06007), (2.46, -0.4708, -0.1185), (2.422, -0.5255, -0.2143), (2.349, -0.5332, -0.2143), (2.3, -0.4875, -0.1185), (2.375, -0.4334, -0.06007), (2.388, -0.5534, -0.06007), (2.455, -0.425, -0.1185), (2.459, -0.5459, -0.1185), (2.42, -0.5065, -0.2143), (2.421, -0.557, -0.2143), (2.347, -0.5141, -0.2143), (2.356, -0.5638, -0.2143), (2.295, -0.4417, -0.1185), (2.316, -0.5609, -0.1185), (2.398, -0.717, -0.2257), (2.4, -0.7166, -0.2261), (2.393, -0.6407, -0.2181), (2.39, -0.641, -0.2183), (2.395, -0.717, -0.2268), (2.348, -0.659, -0.1642), (2.395, -0.6645, -0.1194), (2.44, -0.6494, -0.1642), (2.414, -0.5975, -0.2151), (2.368, -0.6031, -0.2147), (2.38, -0.4791, -0.06007), (2.46, -0.4708, -0.1185), (2.422, -0.5255, -0.2143), (2.349, -0.5332, -0.2143), (2.3, -0.4875, -0.1185), (2.375, -0.4334, -0.06007), (2.388, -0.5534, -0.06007), (2.455, -0.425, -0.1185), (2.459, -0.5459, -0.1185), (2.42, -0.5065, -0.2143), (2.421, -0.557, -0.2143), (2.347, -0.5141, -0.2143), (2.356, -0.5638, -0.2143), (2.295, -0.4417, -0.1185), (2.316, -0.5609, -0.1185), (2.398, -0.717, -0.2257), (2.4, -0.7166, -0.2261), (2.393, -0.6407, -0.2181), (2.39, -0.641, -0.2183), (2.395, -0.717, -0.2268), (2.348, -0.659, -0.1642), (2.395, -0.6645, -0.1194), (2.44, -0.6494, -0.1642), (2.414, -0.5975, -0.2151), (2.368, -0.6031, -0.2147), (2.38, -0.4791, -0.06007), (2.46, -0.4708, -0.1185), (2.422, -0.5255, -0.2143), (2.349, -0.5332, -0.2143), (2.3, -0.4875, -0.1185), (2.287, -0.4276, -0.1223), (2.291, -0.4796, -0.2164), (2.459, -0.4177, -0.1212), (2.458, -0.464, -0.2153), (2.212, -0.4121, -0.08584), (2.271, -0.4153, -0.1227), (2.145, -0.4096, -0.1318), (2.516, -0.3796, -0.08515), (2.578, -0.3647, -0.1352), (2.46, -0.4095, -0.1146), (2.371, -0.4184, -0.05269), (2.451, -0.41, -0.1111), (2.291, -0.4267, -0.1111), (2.452, -0.3771, -0.1072), (2.282, -0.3886, -0.1112), (2.241, -0.4306, -0.2065), (2.181, -0.4283, -0.2052), (2.559, -0.3887, -0.2068), (2.501, -0.4026, -0.2043), (2.291, -0.4191, -0.2044), (2.458, -0.4035, -0.2032), (2.241, -0.3791, -0.2065), (2.181, -0.3767, -0.2052), (2.559, -0.3371, -0.2068), (2.501, -0.3511, -0.2043), (2.291, -0.3676, -0.2044), (2.458, -0.3519, -0.2032), (2.241, -0.3144, -0.216), (2.181, -0.312, -0.2147), (2.559, -0.2724, -0.2163), (2.501, -0.2864, -0.2138), (2.291, -0.3028, -0.2138), (2.458, -0.2872, -0.2127), (2.241, -0.2541, -0.2271), (2.181, -0.2518, -0.2258), (2.559, -0.2122, -0.2273), (2.501, -0.2261, -0.2248), (2.291, -0.2426, -0.2249), (2.458, -0.2269, -0.2238), (2.244, -0.1234, -0.227), (2.185, -0.1211, -0.2258), (2.555, -0.08235, -0.2273), (2.498, -0.09597, -0.2248), (2.293, -0.1121, -0.2249), (2.457, -0.09679, -0.2238), (2.259, 0.09602, -0.2269), (2.207, 0.09805, -0.2257), (2.534, 0.1275, -0.2271), (2.484, 0.1202, -0.2249), (2.302, 0.106, -0.225), (2.447, 0.1195, -0.224), (2.266, 0.1415, -0.2101), (2.218, 0.1435, -0.2155), (2.524, 0.1626, -0.2124), (2.477, 0.1571, -0.2068), (2.307, 0.1487, -0.2124), (2.442, 0.1574, -0.209), (2.307, 0.2091, -0.208), (2.278, 0.2103, -0.2113), (2.464, 0.2219, -0.2094), (2.435, 0.2186, -0.206), (2.332, 0.2135, -0.2094), (2.414, 0.2188, -0.2073), (2.208, -0.4063, -0.07553), (2.267, -0.4095, -0.1123), (2.142, -0.4038, -0.1214), (2.512, -0.3738, -0.07483), (2.574, -0.3589, -0.1249), (2.456, -0.4038, -0.1043), (2.367, -0.4126, -0.04238), (2.447, -0.4042, -0.1008), (2.287, -0.4209, -0.1008), (2.447, -0.3713, -0.09688), (2.279, -0.3828, -0.1009), (2.197, -0.3411, -0.05146), (2.256, -0.3442, -0.08827), (2.131, -0.3386, -0.09737), (2.501, -0.3086, -0.05076), (2.563, -0.2936, -0.1008), (2.445, -0.3385, -0.08019), (2.356, -0.3473, -0.01831), (2.436, -0.339, -0.07673), (2.276, -0.3557, -0.07673), (2.441, -0.3385, -0.07686), (2.268, -0.35, -0.08089), (2.197, -0.2766, -0.04517), (2.256, -0.2798, -0.08199), (2.131, -0.2741, -0.09109), (2.501, -0.2442, -0.04448), (2.563, -0.2292, -0.09451), (2.445, -0.2741, -0.07391), (2.356, -0.2829, -0.01202), (2.436, -0.2746, -0.07044), (2.276, -0.2912, -0.07044), (2.441, -0.2741, -0.07058), (2.268, -0.2856, -0.07461), (2.197, -0.217, -0.03161), (2.256, -0.2201, -0.05427), (2.131, -0.2145, -0.09266), (2.501, -0.1845, -0.03432), (2.563, -0.1695, -0.09608), (2.445, -0.2144, -0.04959), (2.356, -0.2232, 0.01327), (2.436, -0.2149, -0.04613), (2.276, -0.2316, -0.04272), (2.441, -0.2144, -0.04626), (2.268, -0.2259, -0.04689), (2.225, -0.08521, 0.008605), (2.271, -0.08765, -0.009003), (2.174, -0.08326, -0.04221), (2.462, -0.05996, 0.00574), (2.51, -0.04833, -0.04487), (2.418, -0.08321, -0.006128), (2.349, -0.09007, 0.0461), (2.411, -0.08358, -0.003436), (2.287, -0.09655, -2.952e-05), (2.415, -0.08323, -0.003542), (2.28, -0.09218, -0.003269), (2.225, -0.08521, 0.008605), (2.271, -0.08765, -0.009003), (2.174, -0.08326, -0.04221), (2.596, -0.4835, -0.1838), (2.585, -0.4171, -0.1837), (2.418, -0.08321, -0.006128), (2.349, -0.09007, 0.0461), (2.411, -0.08358, -0.003436), (2.287, -0.09655, -2.952e-05), (2.415, -0.08323, -0.003542), (2.28, -0.09218, -0.003269), (2.458, -0.3938, -0.2032), (2.291, -0.4094, -0.2044), (2.241, -0.421, -0.2065), (2.181, -0.4245, -0.2042), (2.501, -0.393, -0.2043), (2.559, -0.3835, -0.2068), (2.573, -0.5878, -0.2243), (2.592, -0.5408, -0.2008), (2.591, -0.442, -0.1838), (2.583, -0.3776, -0.1738), (2.549, -0.06666, -0.1431), (2.581, -0.3721, -0.169), (2.576, -0.3171, -0.1579), (2.576, -0.2525, -0.1601), (2.576, -0.1925, -0.1668), (2.242, 0.09585, 0.03952), (2.234, 0.3736, 0.3183), (2.228, 0.2967, 0.5719), (2.178, 0.1205, 0.8996), (2.138, 0.006932, 0.9567), (1.654, -0.04296, 0.9997), (2.115, -0.006817, 0.9588), (2.262, 0.377, 0.4368), (2.549, 0.1397, -0.1431), (2.509, 0.2048, -0.1406), (2.165, -0.4453, -0.1782), (2.168, -0.5147, -0.1782), (2.199, -0.6149, -0.2242), (2.177, -0.5724, -0.197), (2.164, -0.4716, -0.1782), (2.163, -0.4075, -0.1685), (2.161, -0.4027, -0.1628), (2.156, -0.3462, -0.1513), (2.156, -0.2816, -0.1529), (2.156, -0.2217, -0.1592), (2.16, -0.09073, -0.134), (2.195, 0.1259, -0.1332), (2.328, 0.2723, -0.2145), (2.313, 0.273, -0.2162), (2.413, 0.2792, -0.2153), (2.397, 0.2774, -0.2134), (2.342, 0.2747, -0.2153), (2.386, 0.2775, -0.2141), (2.415, 0.3039, -0.1369), (2.251, 0.158, -0.1416), (2.303, 0.298, -0.1319)], [(116, 119)], [(20, 1, 3, 21), (21, 3, 5, 22), (22, 5, 7, 23), (508, 505, 9, 24), (24, 9, 1, 20), (16, 15, 14, 10), (17, 16, 10, 11), (19, 18, 12, 13), (507, 19, 13, 506), (18, 17, 11, 12), (5, 3, 17, 18), (505, 7, 19, 507), (7, 5, 18, 19), (3, 1, 16, 17), (1, 9, 15, 16), (8, 24, 20, 0), (504, 508, 24, 8), (4, 22, 23, 6), (2, 21, 22, 4), (0, 20, 21, 2), (11, 10, 14, 506, 13, 12), (25, 26, 28, 27), (27, 28, 30, 29), (29, 30, 142, 143), (31, 32, 34, 33), (33, 34, 36, 35), (494, 495, 38, 37), (37, 38, 40, 39), (39, 40, 26, 25), (206, 207, 48, 41), (208, 206, 41, 42), (209, 214, 144, 44), (501, 212, 46, 496), (213, 209, 44, 45), (207, 211, 47, 48), (210, 208, 42, 43), (212, 213, 45, 46), (48, 47, 55, 56), (46, 45, 53, 54), (44, 144, 140, 52), (42, 41, 49, 50), (41, 48, 56, 49), (496, 46, 54, 497), (45, 44, 52, 53), (43, 42, 50, 51), (497, 54, 62, 498), (52, 60, 61, 53), (50, 58, 141, 139, 51), (56, 55, 63, 64), (54, 53, 61, 62), (52, 140, 59, 60), (50, 49, 57, 58), (49, 56, 64, 57), (61, 60, 67, 68), (58, 65, 126, 139, 141), (61, 132, 130, 62), (60, 59, 66, 67), (67, 66, 70, 71), (68, 67, 71, 72), (66, 126, 127, 70), (73, 74, 76, 75), (75, 76, 78, 77), (77, 78, 80, 79), (79, 80, 82, 81), (75, 77, 85, 84), (73, 75, 84, 83), (77, 79, 86, 85), (79, 81, 87, 86), (95, 94, 91, 90), (97, 96, 89, 88), (94, 93, 92, 91), (96, 95, 90, 89), (83, 84, 96, 97), (85, 86, 94, 95), (84, 85, 95, 96), (86, 87, 93, 94), (100, 98, 103, 105), (82, 80, 101, 102), (78, 76, 98, 100), (76, 74, 99, 98), (80, 78, 100, 101), (101, 100, 105, 106), (98, 99, 104, 103), (102, 101, 106, 107), (107, 106, 111, 112), (105, 103, 108, 110), (106, 105, 110, 111), (103, 104, 109, 108), (249, 108, 109, 245), (125, 124, 121, 120), (120, 121, 123, 122), (117, 118, 124, 125), (127, 126, 65, 69), (69, 117, 125, 127), (125, 120, 70, 127), (70, 120, 122, 71), (128, 129, 115, 135), (247, 135, 115, 248), (499, 500, 130, 131), (132, 61, 68, 138), (64, 63, 128, 135), (498, 500, 128, 63), (122, 123, 133, 136), (146, 138, 68, 72), (137, 145, 136, 133), (65, 134, 117, 69), (246, 249, 117, 134), (247, 246, 134, 135), (65, 58, 57, 134), (139, 126, 66, 59), (51, 139, 59, 140), (143, 142, 32, 31), (214, 142, 30, 210), (140, 144, 43, 51), (134, 64, 135), (57, 64, 134), (71, 122, 136, 72), (146, 72, 136, 145), (147, 131, 130, 132), (147, 132, 113, 151), (138, 146, 150, 148), (145, 137, 114, 149), (146, 145, 149, 150), (132, 138, 148, 113), (149, 114, 153, 155), (150, 149, 155, 156), (151, 113, 152, 157), (148, 150, 156, 154), (113, 148, 154, 152), (154, 156, 162, 160), (156, 155, 161, 162), (155, 153, 159, 161), (157, 152, 158, 163), (152, 154, 160, 158), (160, 162, 168, 166), (162, 161, 167, 168), (161, 159, 165, 167), (163, 158, 164, 169), (158, 160, 166, 164), (166, 168, 174, 172), (168, 167, 173, 174), (167, 165, 171, 173), (169, 164, 170, 175), (164, 166, 172, 170), (172, 174, 180, 178), (174, 173, 179, 180), (173, 171, 177, 179), (175, 170, 176, 181), (170, 172, 178, 176), (178, 180, 186, 184), (180, 179, 185, 186), (179, 177, 183, 185), (181, 176, 182, 187), (176, 178, 184, 182), (184, 186, 192, 190), (186, 185, 191, 192), (185, 183, 189, 191), (187, 182, 188, 193), (182, 184, 190, 188), (190, 192, 198, 196), (192, 191, 197, 198), (191, 189, 195, 197), (193, 188, 194, 199), (188, 190, 196, 194), (196, 198, 204, 202), (198, 197, 203, 204), (197, 195, 201, 203), (199, 194, 200, 205), (194, 196, 202, 200), (144, 214, 210, 43), (36, 34, 213, 212), (30, 28, 208, 210), (40, 38, 211, 207), (34, 32, 209, 213), (495, 36, 212, 501), (32, 142, 214, 209), (28, 26, 206, 208), (26, 40, 207, 206), (90, 91, 218, 217), (88, 89, 216, 215), (91, 92, 219, 218), (89, 90, 217, 216), (215, 216, 221, 220), (218, 219, 224, 223), (216, 217, 222, 221), (217, 218, 223, 222), (222, 223, 228, 227), (220, 221, 226, 225), (223, 224, 229, 228), (221, 222, 227, 226), (227, 228, 233, 232), (225, 226, 231, 230), (228, 229, 234, 233), (226, 227, 232, 231), (232, 233, 238, 237), (230, 231, 236, 235), (233, 234, 239, 238), (231, 232, 237, 236), (237, 238, 243, 242), (235, 236, 241, 240), (238, 239, 244, 243), (236, 237, 242, 241), (111, 110, 246, 247), (110, 108, 249, 246), (111, 247, 248, 112), (117, 249, 245, 118), (270, 251, 253, 271), (487, 471, 255, 272), (272, 255, 257, 273), (273, 257, 259, 274), (274, 259, 251, 270), (266, 265, 264, 260), (267, 266, 260, 261), (269, 268, 262, 263), (265, 269, 263, 264), (486, 267, 261, 485), (471, 253, 267, 486), (259, 257, 269, 265), (257, 255, 268, 269), (253, 251, 266, 267), (251, 259, 265, 266), (258, 274, 270, 250), (256, 273, 274, 258), (254, 272, 273, 256), (472, 487, 272, 254), (250, 270, 271, 252), (261, 260, 264, 263, 262, 485), (295, 276, 278, 296), (296, 278, 280, 297), (297, 280, 282, 298), (298, 282, 284, 299), (299, 284, 276, 295), (350, 351, 331, 333), (291, 290, 289, 285), (292, 291, 285, 286), (294, 293, 287, 288), (290, 294, 288, 289), (293, 292, 286, 287), (280, 278, 292, 293), (284, 282, 294, 290), (282, 280, 293, 294), (278, 276, 291, 292), (276, 284, 290, 291), (283, 299, 295, 275), (281, 298, 299, 283), (279, 297, 298, 281), (277, 296, 297, 279), (275, 295, 296, 277), (286, 285, 289, 288, 287), (320, 301, 303, 321), (321, 303, 305, 322), (322, 305, 307, 323), (323, 307, 309, 324), (324, 309, 301, 320), (2, 4, 351, 350), (316, 315, 314, 310), (317, 316, 310, 311), (319, 318, 312, 313), (315, 319, 313, 314), (318, 317, 311, 312), (305, 303, 317, 318), (309, 307, 319, 315), (307, 305, 318, 319), (303, 301, 316, 317), (301, 309, 315, 316), (308, 324, 320, 300), (306, 323, 324, 308), (304, 322, 323, 306), (302, 321, 322, 304), (300, 320, 321, 302), (311, 310, 314, 313, 312), (345, 326, 328, 346), (346, 328, 330, 347), (347, 330, 332, 348), (348, 332, 334, 349), (349, 334, 326, 345), (341, 340, 339, 335), (342, 341, 335, 336), (344, 343, 337, 338), (340, 344, 338, 339), (343, 342, 336, 337), (330, 328, 342, 343), (334, 332, 344, 340), (332, 330, 343, 344), (328, 326, 341, 342), (326, 334, 340, 341), (333, 349, 345, 325), (331, 348, 349, 333), (329, 347, 348, 331), (327, 346, 347, 329), (325, 345, 346, 327), (336, 335, 339, 338, 337), (353, 352, 327, 329), (256, 258, 352, 353), (329, 331, 351, 353), (258, 250, 357, 359), (250, 252, 358, 357), (333, 325, 360, 362), (325, 327, 361, 360), (8, 0, 354, 356), (0, 2, 355, 354), (352, 258, 359, 363), (352, 363, 361, 327), (364, 350, 333, 362), (350, 364, 355, 2), (254, 256, 368, 367), (351, 4, 365, 369), (353, 351, 369, 370), (256, 353, 370, 368), (4, 6, 366, 365), (479, 480, 375, 376), (480, 481, 371, 375), (481, 482, 372, 371), (483, 479, 376, 374), (484, 483, 374, 373), (376, 375, 381, 382), (375, 371, 377, 381), (371, 372, 378, 377), (374, 376, 382, 380), (373, 374, 380, 379), (382, 381, 387, 388), (381, 377, 383, 387), (377, 378, 384, 383), (380, 382, 388, 386), (379, 380, 386, 385), (388, 387, 393, 394), (387, 383, 389, 393), (383, 384, 390, 389), (386, 388, 394, 392), (385, 386, 392, 391), (394, 393, 399, 400), (393, 389, 395, 399), (389, 390, 396, 395), (392, 394, 400, 398), (391, 392, 398, 397), (400, 399, 405, 406), (399, 395, 401, 405), (395, 396, 402, 401), (398, 400, 406, 404), (397, 398, 404, 403), (406, 405, 411, 412), (405, 401, 407, 411), (401, 402, 408, 407), (404, 406, 412, 410), (403, 404, 410, 409), (472, 488, 358, 252), (504, 8, 356, 509), (362, 360, 419, 421), (357, 358, 417, 416), (364, 362, 421, 423), (363, 359, 418, 422), (355, 364, 423, 414), (359, 357, 416, 418), (354, 355, 414, 413), (361, 363, 422, 420), (360, 361, 420, 419), (356, 354, 413, 415), (418, 416, 427, 429), (413, 414, 425, 424), (420, 422, 433, 431), (419, 420, 431, 430), (415, 413, 424, 426), (423, 421, 432, 434), (421, 419, 430, 432), (416, 417, 428, 427), (414, 423, 434, 425), (422, 418, 429, 433), (425, 434, 445, 436), (433, 429, 440, 444), (429, 427, 438, 440), (424, 425, 436, 435), (431, 433, 444, 442), (430, 431, 442, 441), (426, 424, 435, 437), (434, 432, 443, 445), (432, 430, 441, 443), (427, 428, 439, 438), (443, 441, 452, 454), (438, 439, 450, 449), (436, 445, 456, 447), (444, 440, 451, 455), (440, 438, 449, 451), (435, 436, 447, 446), (442, 444, 455, 453), (441, 442, 453, 452), (437, 435, 446, 448), (445, 443, 454, 456), (448, 446, 457, 459), (456, 454, 465, 467), (454, 452, 463, 465), (449, 450, 461, 460), (447, 456, 467, 458), (455, 451, 462, 466), (451, 449, 460, 462), (446, 447, 458, 457), (453, 455, 466, 464), (452, 453, 464, 463), (463, 464, 475, 474), (459, 457, 468, 470), (467, 465, 476, 478), (465, 463, 474, 476), (385, 493, 492, 379), (458, 467, 478, 469), (466, 462, 473, 477), (489, 461, 450, 493), (457, 458, 469, 468), (464, 466, 477, 475), (367, 368, 483, 484), (368, 370, 479, 483), (365, 366, 482, 481), (369, 365, 481, 480), (370, 369, 480, 479), (490, 417, 358, 488), (490, 484, 373, 491), (492, 439, 428, 491), (493, 450, 439, 492), (379, 492, 491, 373), (417, 490, 491, 428), (484, 490, 488, 367), (391, 489, 493, 385), (254, 367, 488, 472), (252, 271, 487, 472), (255, 471, 486, 268), (268, 486, 485, 262), (271, 253, 471, 487), (31, 33, 474, 475, 477), (35, 478, 476, 474, 33), (31, 477, 473, 460, 143), (38, 495, 501, 211), (62, 130, 500, 498), (129, 128, 500, 499), (55, 497, 498, 63), (47, 496, 497, 55), (211, 501, 496, 47), (35, 36, 495, 494), (469, 478, 35, 494, 468), (494, 37, 470, 468), (29, 143, 460, 461), (502, 29, 461, 489), (397, 502, 489, 391), (503, 27, 29, 502), (403, 503, 502, 397), (509, 356, 415, 510), (510, 415, 426, 511), (511, 426, 437, 512), (512, 437, 448, 513), (513, 448, 470, 514), (514, 470, 37, 515), (390, 514, 515, 396), (384, 513, 514, 390), (378, 512, 513, 384), (372, 511, 512, 378), (482, 510, 511, 372), (366, 509, 510, 482), (6, 504, 509, 366), (6, 23, 508, 504), (9, 505, 507, 15), (15, 507, 506, 14), (23, 7, 505, 508), (412, 411, 520, 521), (411, 407, 516, 520), (407, 408, 517, 516), (410, 412, 521, 519), (409, 410, 519, 518), (522, 503, 403, 409), (25, 27, 503, 522), (39, 523, 515, 37), (25, 524, 523, 39), (402, 396, 515, 523), (408, 402, 523, 524)])
me_cylinder_000.use_remesh_preserve_volume = False
me_cylinder_000.use_remesh_preserve_attributes = False
me_cylinder_000.use_mirror_vertex_groups = False
me_cylinder_000.update()
me_cylinder_007 = bpy.data.meshes.new('Cylinder.007')
me_cylinder_007.from_pydata([(0.5637, -0.3113, -0.09322), (0.5599, -0.409, -0.09299), (0.623, -0.3145, -0.13), (0.6173, -0.4114, -0.1416), (0.5886, -0.3753, -0.2186), (0.5839, -0.416, -0.2185), (0.529, -0.373, -0.2173), (0.5304, -0.4139, -0.2173), (0.4976, -0.3088, -0.1391), (0.5005, -0.4068, -0.139), (0.5463, -0.5417, -0.2267), (0.5478, -0.5415, -0.2271), (0.5513, -0.4799, -0.2208), (0.5488, -0.4798, -0.2209), (0.544, -0.5413, -0.2276), (0.5143, -0.4893, -0.1763), (0.5522, -0.4991, -0.1408), (0.5891, -0.4923, -0.1779), (0.5734, -0.4476, -0.2189), (0.5362, -0.4468, -0.2178), (0.5623, -0.3485, -0.09313), (0.6263, -0.3512, -0.1419), (0.588, -0.3909, -0.2186), (0.5284, -0.3885, -0.2173), (0.4962, -0.346, -0.139), (0.7081, 0.2299, -0.1075), (0.7082, 0.6005, 0.2979), (0.8064, 0.2009, -0.07899), (0.8129, 0.5572, 0.3009), (0.8471, 0.1309, -0.01007), (0.8563, 0.4508, 0.3077), (0.8064, 0.06084, 0.05884), (0.8129, 0.2944, 0.3287), (0.7081, 0.03183, 0.08739), (0.7081, 0.2531, 0.3418), (0.6099, 0.06084, 0.05884), (0.6033, 0.2944, 0.3287), (0.5692, 0.1309, -0.01007), (0.56, 0.4527, 0.3079), (0.6099, 0.2009, -0.07899), (0.6034, 0.5572, 0.3009), (0.7072, 0.5304, 0.606), (0.8158, 0.4861, 0.5986), (0.8607, 0.3771, 0.5798), (0.8158, 0.2145, 0.5633), (0.7072, 0.1696, 0.5666), (0.5986, 0.2145, 0.5633), (0.5537, 0.379, 0.5805), (0.5986, 0.4861, 0.5986), (0.6873, 0.444, 1.029), (0.822, 0.3837, 1.002), (0.8781, 0.2346, 0.9387), (0.8231, 0.006727, 0.8573), (0.689, -0.05981, 0.8445), (0.5543, 0.005578, 0.858), (0.4979, 0.2354, 0.9412), (0.5531, 0.3826, 1.003), (0.6881, 0.4484, 1.073), (0.8477, 0.353, 1.054), (0.9138, 0.05633, 1.011), (0.8477, -0.1451, 1.004), (0.6195, -0.2365, 1.008), (0.4929, -0.1812, 0.9705), (0.4786, 0.1951, 0.9429), (0.5285, 0.353, 1.054), (0.8698, 0.5577, 1.335), (0.9377, 0.1428, 1.412), (0.8327, -0.1852, 1.425), (0.6962, -0.3034, 1.385), (0.7082, 0.666, 1.632), (0.7734, 0.2019, 1.753), (0.6726, -0.1127, 1.767), (0.6472, -0.2287, 1.679), (0.001506, 2.294, 0.8183), (0.001506, 1.953, 0.9655), (0.1624, 2.294, 0.7404), (0.2035, 1.941, 0.8833), (0.2045, 2.289, 0.5883), (0.2481, 1.917, 0.7233), (0.1266, 2.283, 0.451), (0.1652, 1.893, 0.5793), (0.001506, 2.278, 0.4091), (0.001506, 1.883, 0.5356), (0.001506, 2.542, 0.765), (0.1337, 2.553, 0.6933), (0.1728, 2.57, 0.5528), (0.1004, 2.583, 0.4258), (0.001506, 2.585, 0.3866), (0.001506, 3.188, 0.7469), (0.1207, 3.208, 0.6943), (0.151, 3.244, 0.5904), (0.09485, 3.274, 0.496), (0.001506, 3.282, 0.4665), (0.001506, 2.931, 0.4116), (0.1194, 2.928, 0.4454), (0.182, 2.911, 0.5546), (0.1481, 2.89, 0.6752), (0.001506, 2.878, 0.7367), (0.2034, 1.634, 1.115), (0.001506, 1.644, 1.193), (0.282, 1.609, 0.9272), (0.2034, 1.584, 0.7392), (0.001506, 1.573, 0.6613), (0.2373, 1.331, 1.415), (0.001506, 1.354, 1.49), (0.3087, 1.281, 1.242), (0.2313, 1.232, 1.07), (0.001506, 1.201, 0.9074), (0.2753, 1.108, 1.606), (0.001506, 1.117, 1.687), (0.3612, 1.07, 1.408), (0.2795, 1.029, 1.209), (0.001506, 0.9888, 1.039), (0.4592, -0.7541, 1.13), (0.001506, -0.5993, 2.253), (0.001506, 0.5138, 1.015), (-0.4598, 0.94, 1.71), (0.4281, 0.681, 1.815), (0.001506, 0.6842, 1.952), (-0.4598, 0.94, 1.71), (0.4628, 0.2753, 2.009), (0.001506, 0.3004, 2.174), (0.4628, -0.01813, 2.071), (0.001506, 0.01334, 2.236), (0.001506, 0.5318, 2.058), (0.4628, 0.5067, 1.892), (0.8966, 0.3626, 1.383), (0.7325, 0.4518, 1.707), (0.4628, 0.1768, 0.9509), (0.001506, 0.1296, 0.9461), (0.4628, -0.1904, 0.9668), (0.001506, -0.2155, 1.053), (0.4592, -0.504, 1.15), (0.001506, -0.1664, 2.264), (0.585, 0.6735, 1.482), (0.4281, 0.582, 1.15), (0.4628, -0.1978, 2.1), (0.001506, -0.3492, 2.274), (0.6976, -0.4628, 1.495), (0.9018, 0.1922, 1.038), (0.8841, 0.1476, 0.9076), (0.9007, 0.1954, 1.038), (0.8331, 0.3672, 0.3189), (0.8272, 0.09676, 0.02349), (0.8383, 0.296, 0.5716), (0.4464, -0.322, 2.126), (0.5969, -0.3856, 1.784), (0.001506, -0.5284, 1.112), (0.6976, -0.7128, 1.475), (0.4464, -0.572, 2.105), (0.5969, -0.6356, 1.763), (0.001506, -0.7784, 1.092), (0.4636, -1.019, 1.002), (0.001506, -0.857, 2.18), (0.7137, -0.9761, 1.364), (0.4503, -0.8285, 2.025), (0.608, -0.8952, 1.666), (0.001506, -1.045, 0.9622), (0.4694, -1.408, 0.9155), (0.001506, -1.26, 2.171), (0.7362, -1.364, 1.306), (0.4551, -1.226, 2.007), (0.6239, -1.285, 1.63), (0.001506, -1.434, 0.8725), (0.477, -1.808, 0.9363), (0.001506, -1.65, 2.283), (0.763, -1.762, 1.355), (0.4617, -1.614, 2.107), (0.6426, -1.677, 1.702), (0.001506, -1.836, 0.8901), (0.4777, -2.168, 1.028), (0.001506, -1.773, 2.326), (0.7628, -2.054, 1.428), (0.4624, -1.768, 2.146), (0.6423, -1.908, 1.754), (0.001506, -2.204, 0.9879), (0.4742, -2.354, 1.166), (0.001506, -1.818, 2.353), (0.748, -2.197, 1.532), (0.4596, -1.836, 2.181), (0.6323, -2.018, 1.825), (0.001506, -2.393, 1.132), (0.4667, -2.54, 1.395), (0.001506, -1.848, 2.364), (0.7172, -2.334, 1.695), (0.4533, -1.895, 2.214), (0.6114, -2.121, 1.926), (0.001506, -2.582, 1.371), (0.4586, -2.601, 1.658), (0.001506, -1.896, 2.483), (0.6867, -2.389, 1.914), (0.4464, -1.95, 2.349), (0.5903, -2.178, 2.107), (0.001506, -2.64, 1.64), (0.4265, -2.629, 2.298), (0.001506, -1.906, 2.512), (0.585, -2.408, 2.368), (0.418, -1.988, 2.455), (0.518, -2.212, 2.4), (0.001506, -2.658, 2.303), (0.4232, -2.585, 2.638), (0.001506, -1.861, 2.728), (0.5765, -2.364, 2.67), (0.415, -1.948, 2.687), (0.5117, -2.172, 2.669), (0.001506, -2.613, 2.647), (0.7108, 0.5523, 0.4811), (0.6271, 0.5191, 0.4719), (0.7944, 0.5191, 0.4719), (0.7944, 0.3151, 0.4238), (0.8291, 0.4376, 0.4491), (0.5924, 0.439, 0.4498), (0.627, 0.3151, 0.4238), (0.7107, 0.2807, 0.4229), (0.8111, 0.3742, 0.4363), (0.001506, 3.427, 0.7988), (0.1141, 3.45, 0.7574), (0.1397, 3.493, 0.6752), (0.09234, 3.53, 0.6004), (0.001506, 3.54, 0.5768), (0.001506, 3.666, 0.9535), (0.1108, 3.698, 0.9233), (0.1343, 3.757, 0.8625), (0.09087, 3.81, 0.8067), (0.001506, 3.825, 0.7886), (0.001506, 3.826, 1.174), (0.1107, 3.864, 1.154), (0.1341, 3.938, 1.113), (0.09082, 4.005, 1.075), (0.001506, 4.024, 1.062), (0.001506, 3.951, 1.441), (0.1034, 3.986, 1.444), (0.1222, 4.054, 1.448), (0.0873, 4.116, 1.451), (0.001506, 4.135, 1.451), (0.001506, 3.981, 1.789), (0.09238, 4.003, 1.798), (0.1054, 4.047, 1.815), (0.08132, 4.087, 1.829), (0.001506, 4.1, 1.833), (0.001506, 3.894, 2.115), (0.08714, 3.91, 2.126), (0.09794, 3.944, 2.146), (0.07795, 3.974, 2.164), (0.001506, 3.984, 2.169), (0.001506, 0.8813, 1.833), (0.4433, 0.8509, 1.492), (0.3353, 0.8245, 1.249), (0.001506, 0.8159, 1.104), (0.3333, 0.8747, 1.733), (0.8684, -0.2788, -0.09252), (0.8913, -0.3739, -0.09299), (0.9297, -0.2639, -0.1426), (0.9461, -0.3605, -0.1427), (0.907, -0.3334, -0.2189), (0.9136, -0.3738, -0.219), (0.8491, -0.3473, -0.2164), (0.8615, -0.3863, -0.2167), (0.8119, -0.3088, -0.122), (0.8325, -0.3878, -0.1378), (0.9113, -0.505, -0.2275), (0.9127, -0.5044, -0.2279), (0.8995, -0.4441, -0.2212), (0.897, -0.4447, -0.2212), (0.909, -0.5052, -0.2283), (0.8673, -0.4634, -0.176), (0.9072, -0.4626, -0.1413), (0.9401, -0.4459, -0.1791), (0.912, -0.4071, -0.2194), (0.876, -0.4165, -0.2176), (0.8771, -0.315, -0.0927), (0.9384, -0.3001, -0.1427), (0.9107, -0.3485, -0.219), (0.8527, -0.3624, -0.2165), (0.8162, -0.33, -0.1373), (0.7229, -0.3176, -0.06007), (0.7355, -0.4376, -0.06007), (0.8029, -0.3092, -0.1185), (0.8073, -0.4301, -0.1185), (0.7679, -0.3906, -0.2143), (0.7693, -0.4412, -0.2143), (0.6946, -0.3983, -0.2143), (0.7036, -0.448, -0.2143), (0.6429, -0.3259, -0.1185), (0.6637, -0.4451, -0.1185), (0.7457, -0.6012, -0.2257), (0.7476, -0.6008, -0.2261), (0.7408, -0.5249, -0.2181), (0.7377, -0.5252, -0.2183), (0.7429, -0.6012, -0.2268), (0.6961, -0.5432, -0.1642), (0.7431, -0.5487, -0.1194), (0.788, -0.5336, -0.1642), (0.762, -0.4817, -0.2151), (0.7164, -0.4873, -0.2147), (0.7276, -0.3633, -0.06007), (0.8076, -0.3549, -0.1185), (0.7699, -0.4097, -0.2143), (0.6966, -0.4174, -0.2143), (0.6477, -0.3716, -0.1185), (0.7229, -0.3176, -0.06007), (0.7355, -0.4376, -0.06007), (0.8029, -0.3092, -0.1185), (0.8073, -0.4301, -0.1185), (0.7679, -0.3906, -0.2143), (0.7693, -0.4412, -0.2143), (0.6946, -0.3983, -0.2143), (0.7036, -0.448, -0.2143), (0.6429, -0.3259, -0.1185), (0.6637, -0.4451, -0.1185), (0.7457, -0.6012, -0.2257), (0.7476, -0.6008, -0.2261), (0.7408, -0.5249, -0.2181), (0.7377, -0.5252, -0.2183), (0.7429, -0.6012, -0.2268), (0.6961, -0.5432, -0.1642), (0.7431, -0.5487, -0.1194), (0.788, -0.5336, -0.1642), (0.762, -0.4817, -0.2151), (0.7164, -0.4873, -0.2147), (0.7276, -0.3633, -0.06007), (0.8076, -0.3549, -0.1185), (0.7699, -0.4097, -0.2143), (0.6966, -0.4174, -0.2143), (0.6477, -0.3716, -0.1185), (0.7229, -0.3176, -0.06007), (0.7355, -0.4376, -0.06007), (0.8029, -0.3092, -0.1185), (0.8073, -0.4301, -0.1185), (0.7679, -0.3906, -0.2143), (0.7693, -0.4412, -0.2143), (0.6946, -0.3983, -0.2143), (0.7036, -0.448, -0.2143), (0.6429, -0.3259, -0.1185), (0.6637, -0.4451, -0.1185), (0.7457, -0.6012, -0.2257), (0.7476, -0.6008, -0.2261), (0.7408, -0.5249, -0.2181), (0.7377, -0.5252, -0.2183), (0.7429, -0.6012, -0.2268), (0.6961, -0.5432, -0.1642), (0.7431, -0.5487, -0.1194), (0.788, -0.5336, -0.1642), (0.762, -0.4817, -0.2151), (0.7164, -0.4873, -0.2147), (0.7276, -0.3633, -0.06007), (0.8076, -0.3549, -0.1185), (0.7699, -0.4097, -0.2143), (0.6966, -0.4174, -0.2143), (0.6477, -0.3716, -0.1185), (0.6345, -0.3117, -0.1223), (0.6392, -0.3638, -0.2164), (0.8071, -0.3019, -0.1212), (0.8063, -0.3481, -0.2153), (0.5595, -0.2638, -0.08179), (0.6187, -0.267, -0.1186), (0.4933, -0.2613, -0.1277), (0.8641, -0.2313, -0.08109), (0.9254, -0.2164, -0.1311), (0.8077, -0.2613, -0.1105), (0.7186, -0.2701, -0.04864), (0.7986, -0.2617, -0.1071), (0.6386, -0.2784, -0.1071), (0.8036, -0.2613, -0.1072), (0.6304, -0.2728, -0.1112), (-4.15, 0.9558, -0.3768), (-4.153, 0.8581, -0.3766), (-4.09, 0.9527, -0.4136), (-4.096, 0.8557, -0.4251), (-4.125, 0.8918, -0.5022), (-4.129, 0.8511, -0.502), (-4.184, 0.8942, -0.5009), (-4.183, 0.8532, -0.5009), (-4.216, 0.9583, -0.4227), (-4.213, 0.8603, -0.4226), (-4.167, 0.7255, -0.5103), (-4.165, 0.7256, -0.5106), (-4.162, 0.7873, -0.5044), (-4.164, 0.7874, -0.5045), (-4.169, 0.7258, -0.5111), (-4.199, 0.7778, -0.4599), (-4.161, 0.768, -0.4243), (-4.124, 0.7749, -0.4615), (-4.14, 0.8195, -0.5024), (-4.177, 0.8203, -0.5013), (-4.151, 0.9186, -0.3767), (-4.087, 0.9159, -0.4254), (-4.125, 0.8763, -0.5022), (-4.185, 0.8786, -0.5009), (-4.217, 0.9211, -0.4226), (-3.845, 0.9883, -0.3761), (-3.822, 0.8932, -0.3766), (-3.784, 1.003, -0.4261), (-3.767, 0.9066, -0.4263), (-3.806, 0.9337, -0.5025), (-3.8, 0.8933, -0.5025), (-3.864, 0.9198, -0.5), (-3.852, 0.8808, -0.5003), (-3.901, 0.9584, -0.4055), (-3.881, 0.8793, -0.4214), (-3.802, 0.7622, -0.5111), (-3.801, 0.7627, -0.5114), (-3.814, 0.823, -0.5047), (-3.816, 0.8224, -0.5048), (-3.804, 0.7619, -0.5118), (-3.846, 0.8038, -0.4596), (-3.806, 0.8045, -0.4249), (-3.773, 0.8212, -0.4627), (-3.801, 0.86, -0.503), (-3.837, 0.8507, -0.5011), (-3.836, 0.9521, -0.3763), (-3.775, 0.967, -0.4263), (-3.803, 0.9186, -0.5026), (-3.861, 0.9047, -0.5), (-3.897, 0.9371, -0.4208), (-3.99, 0.9495, -0.3436), (-3.978, 0.8295, -0.3436), (-3.91, 0.9579, -0.402), (-3.906, 0.837, -0.402), (-3.945, 0.8765, -0.4978), (-3.944, 0.826, -0.4978), (-4.019, 0.8688, -0.4978), (-4.01, 0.8191, -0.4978), (-4.07, 0.9412, -0.402), (-4.05, 0.822, -0.402), (-3.968, 0.6659, -0.5093), (-3.966, 0.6663, -0.5096), (-3.972, 0.7422, -0.5017), (-3.976, 0.7419, -0.5019), (-3.97, 0.6659, -0.5103), (-4.017, 0.7239, -0.4478), (-3.97, 0.7184, -0.4029), (-3.925, 0.7335, -0.4478), (-3.951, 0.7855, -0.4987), (-3.997, 0.7799, -0.4983), (-3.986, 0.9038, -0.3436), (-3.906, 0.9122, -0.402), (-3.943, 0.8574, -0.4978), (-4.017, 0.8498, -0.4978), (-4.066, 0.8955, -0.402), (-3.99, 0.9495, -0.3436), (-3.978, 0.8295, -0.3436), (-3.91, 0.9579, -0.402), (-3.906, 0.837, -0.402), (-3.945, 0.8765, -0.4978), (-3.944, 0.826, -0.4978), (-4.019, 0.8688, -0.4978), (-4.01, 0.8191, -0.4978), (-4.07, 0.9412, -0.402), (-4.05, 0.822, -0.402), (-3.968, 0.6659, -0.5093), (-3.966, 0.6663, -0.5096), (-3.972, 0.7422, -0.5017), (-3.976, 0.7419, -0.5019), (-3.97, 0.6659, -0.5103), (-4.017, 0.7239, -0.4478), (-3.97, 0.7184, -0.4029), (-3.925, 0.7335, -0.4478), (-3.951, 0.7855, -0.4987), (-3.997, 0.7799, -0.4983), (-3.986, 0.9038, -0.3436), (-3.906, 0.9122, -0.402), (-3.943, 0.8574, -0.4978), (-4.017, 0.8498, -0.4978), (-4.066, 0.8955, -0.402), (-3.99, 0.9495, -0.3436), (-3.978, 0.8295, -0.3436), (-3.91, 0.9579, -0.402), (-3.906, 0.837, -0.402), (-3.945, 0.8765, -0.4978), (-3.944, 0.826, -0.4978), (-4.019, 0.8688, -0.4978), (-4.01, 0.8191, -0.4978), (-4.07, 0.9412, -0.402), (-4.05, 0.822, -0.402), (-3.968, 0.6659, -0.5093), (-3.966, 0.6663, -0.5096), (-3.972, 0.7422, -0.5017), (-3.976, 0.7419, -0.5019), (-3.97, 0.6659, -0.5103), (-4.017, 0.7239, -0.4478), (-3.97, 0.7184, -0.4029), (-3.925, 0.7335, -0.4478), (-3.951, 0.7855, -0.4987), (-3.997, 0.7799, -0.4983), (-3.986, 0.9038, -0.3436), (-3.906, 0.9122, -0.402), (-3.943, 0.8574, -0.4978), (-4.017, 0.8498, -0.4978), (-4.066, 0.8955, -0.402), (-4.079, 0.9554, -0.4059), (-4.074, 0.9033, -0.5), (-3.906, 0.9652, -0.4048), (-3.907, 0.919, -0.4989), (-4.154, 1.003, -0.3654), (-4.095, 1.0, -0.4022), (-4.22, 1.006, -0.4113), (-3.849, 1.036, -0.3647), (-3.788, 1.051, -0.4147), (-3.906, 1.006, -0.3941), (-3.995, 0.997, -0.3322), (-3.915, 1.005, -0.3906), (-4.075, 0.9887, -0.3906), (-3.91, 1.006, -0.3908), (-4.083, 0.9943, -0.3948)], [(116, 119)], [(20, 1, 3, 21), (21, 3, 5, 22), (22, 5, 7, 23), (23, 7, 9, 24), (24, 9, 1, 20), (16, 15, 14, 10), (17, 16, 10, 11), (19, 18, 12, 13), (15, 19, 13, 14), (18, 17, 11, 12), (5, 3, 17, 18), (9, 7, 19, 15), (7, 5, 18, 19), (3, 1, 16, 17), (1, 9, 15, 16), (8, 24, 20, 0), (6, 23, 24, 8), (4, 22, 23, 6), (2, 21, 22, 4), (0, 20, 21, 2), (11, 10, 14, 13, 12), (25, 26, 28, 27), (27, 28, 30, 29), (29, 30, 142, 143), (31, 32, 34, 33), (33, 34, 36, 35), (35, 36, 38, 37), (37, 38, 40, 39), (39, 40, 26, 25), (206, 207, 48, 41), (208, 206, 41, 42), (209, 214, 144, 44), (211, 212, 46, 47), (213, 209, 44, 45), (207, 211, 47, 48), (210, 208, 42, 43), (212, 213, 45, 46), (48, 47, 55, 56), (46, 45, 53, 54), (44, 144, 140, 52), (42, 41, 49, 50), (41, 48, 56, 49), (47, 46, 54, 55), (45, 44, 52, 53), (43, 42, 50, 51), (55, 54, 62, 63), (52, 60, 61, 53), (50, 58, 141, 139, 51), (56, 55, 63, 64), (54, 53, 61, 62), (52, 140, 59, 60), (50, 49, 57, 58), (49, 56, 64, 57), (61, 60, 67, 68), (58, 65, 126, 139, 141), (61, 132, 130, 62), (60, 59, 66, 67), (67, 66, 70, 71), (68, 67, 71, 72), (66, 126, 127, 70), (73, 74, 76, 75), (75, 76, 78, 77), (77, 78, 80, 79), (79, 80, 82, 81), (75, 77, 85, 84), (73, 75, 84, 83), (77, 79, 86, 85), (79, 81, 87, 86), (95, 94, 91, 90), (97, 96, 89, 88), (94, 93, 92, 91), (96, 95, 90, 89), (83, 84, 96, 97), (85, 86, 94, 95), (84, 85, 95, 96), (86, 87, 93, 94), (100, 98, 103, 105), (82, 80, 101, 102), (78, 76, 98, 100), (76, 74, 99, 98), (80, 78, 100, 101), (101, 100, 105, 106), (98, 99, 104, 103), (102, 101, 106, 107), (107, 106, 111, 112), (105, 103, 108, 110), (106, 105, 110, 111), (103, 104, 109, 108), (249, 108, 109, 245), (125, 124, 121, 120), (120, 121, 123, 122), (117, 118, 124, 125), (127, 126, 65, 69), (69, 117, 125, 127), (125, 120, 70, 127), (70, 120, 122, 71), (128, 129, 115, 135), (247, 135, 115, 248), (129, 128, 130, 131), (132, 61, 68, 138), (64, 63, 128, 135), (62, 130, 128, 63), (122, 123, 133, 136), (146, 138, 68, 72), (137, 145, 136, 133), (65, 134, 117, 69), (246, 249, 117, 134), (247, 246, 134, 135), (65, 58, 57, 134), (139, 126, 66, 59), (51, 139, 59, 140), (143, 142, 32, 31), (214, 142, 30, 210), (140, 144, 43, 51), (134, 64, 135), (57, 64, 134), (71, 122, 136, 72), (146, 72, 136, 145), (147, 131, 130, 132), (147, 132, 113, 151), (138, 146, 150, 148), (145, 137, 114, 149), (146, 145, 149, 150), (132, 138, 148, 113), (149, 114, 153, 155), (150, 149, 155, 156), (151, 113, 152, 157), (148, 150, 156, 154), (113, 148, 154, 152), (154, 156, 162, 160), (156, 155, 161, 162), (155, 153, 159, 161), (157, 152, 158, 163), (152, 154, 160, 158), (160, 162, 168, 166), (162, 161, 167, 168), (161, 159, 165, 167), (163, 158, 164, 169), (158, 160, 166, 164), (166, 168, 174, 172), (168, 167, 173, 174), (167, 165, 171, 173), (169, 164, 170, 175), (164, 166, 172, 170), (172, 174, 180, 178), (174, 173, 179, 180), (173, 171, 177, 179), (175, 170, 176, 181), (170, 172, 178, 176), (178, 180, 186, 184), (180, 179, 185, 186), (179, 177, 183, 185), (181, 176, 182, 187), (176, 178, 184, 182), (184, 186, 192, 190), (186, 185, 191, 192), (185, 183, 189, 191), (187, 182, 188, 193), (182, 184, 190, 188), (190, 192, 198, 196), (192, 191, 197, 198), (191, 189, 195, 197), (193, 188, 194, 199), (188, 190, 196, 194), (196, 198, 204, 202), (198, 197, 203, 204), (197, 195, 201, 203), (199, 194, 200, 205), (194, 196, 202, 200), (144, 214, 210, 43), (36, 34, 213, 212), (30, 28, 208, 210), (40, 38, 211, 207), (34, 32, 209, 213), (38, 36, 212, 211), (32, 142, 214, 209), (28, 26, 206, 208), (26, 40, 207, 206), (90, 91, 218, 217), (88, 89, 216, 215), (91, 92, 219, 218), (89, 90, 217, 216), (215, 216, 221, 220), (218, 219, 224, 223), (216, 217, 222, 221), (217, 218, 223, 222), (222, 223, 228, 227), (220, 221, 226, 225), (223, 224, 229, 228), (221, 222, 227, 226), (227, 228, 233, 232), (225, 226, 231, 230), (228, 229, 234, 233), (226, 227, 232, 231), (232, 233, 238, 237), (230, 231, 236, 235), (233, 234, 239, 238), (231, 232, 237, 236), (237, 238, 243, 242), (235, 236, 241, 240), (238, 239, 244, 243), (236, 237, 242, 241), (111, 110, 246, 247), (110, 108, 249, 246), (111, 247, 248, 112), (117, 249, 245, 118), (270, 251, 253, 271), (271, 253, 255, 272), (272, 255, 257, 273), (273, 257, 259, 274), (274, 259, 251, 270), (266, 265, 264, 260), (267, 266, 260, 261), (269, 268, 262, 263), (265, 269, 263, 264), (268, 267, 261, 262), (255, 253, 267, 268), (259, 257, 269, 265), (257, 255, 268, 269), (253, 251, 266, 267), (251, 259, 265, 266), (258, 274, 270, 250), (256, 273, 274, 258), (254, 272, 273, 256), (252, 271, 272, 254), (250, 270, 271, 252), (261, 260, 264, 263, 262), (295, 276, 278, 296), (296, 278, 280, 297), (297, 280, 282, 298), (298, 282, 284, 299), (299, 284, 276, 295), (350, 351, 331, 333), (291, 290, 289, 285), (292, 291, 285, 286), (294, 293, 287, 288), (290, 294, 288, 289), (293, 292, 286, 287), (280, 278, 292, 293), (284, 282, 294, 290), (282, 280, 293, 294), (278, 276, 291, 292), (276, 284, 290, 291), (283, 299, 295, 275), (281, 298, 299, 283), (279, 297, 298, 281), (277, 296, 297, 279), (275, 295, 296, 277), (286, 285, 289, 288, 287), (320, 301, 303, 321), (321, 303, 305, 322), (322, 305, 307, 323), (323, 307, 309, 324), (324, 309, 301, 320), (2, 4, 351, 350), (316, 315, 314, 310), (317, 316, 310, 311), (319, 318, 312, 313), (315, 319, 313, 314), (318, 317, 311, 312), (305, 303, 317, 318), (309, 307, 319, 315), (307, 305, 318, 319), (303, 301, 316, 317), (301, 309, 315, 316), (308, 324, 320, 300), (306, 323, 324, 308), (304, 322, 323, 306), (302, 321, 322, 304), (300, 320, 321, 302), (311, 310, 314, 313, 312), (345, 326, 328, 346), (346, 328, 330, 347), (347, 330, 332, 348), (348, 332, 334, 349), (349, 334, 326, 345), (341, 340, 339, 335), (342, 341, 335, 336), (344, 343, 337, 338), (340, 344, 338, 339), (343, 342, 336, 337), (330, 328, 342, 343), (334, 332, 344, 340), (332, 330, 343, 344), (328, 326, 341, 342), (326, 334, 340, 341), (333, 349, 345, 325), (331, 348, 349, 333), (329, 347, 348, 331), (327, 346, 347, 329), (325, 345, 346, 327), (336, 335, 339, 338, 337), (353, 352, 327, 329), (256, 258, 352, 353), (329, 331, 351, 353), (258, 250, 357, 359), (250, 252, 358, 357), (333, 325, 360, 362), (325, 327, 361, 360), (8, 0, 354, 356), (0, 2, 355, 354), (352, 258, 359, 363), (352, 363, 361, 327), (364, 350, 333, 362), (350, 364, 355, 2), (385, 366, 368, 386), (386, 368, 370, 387), (387, 370, 372, 388), (388, 372, 374, 389), (389, 374, 366, 385), (381, 380, 379, 375), (382, 381, 375, 376), (384, 383, 377, 378), (380, 384, 378, 379), (383, 382, 376, 377), (370, 368, 382, 383), (374, 372, 384, 380), (372, 370, 383, 384), (368, 366, 381, 382), (366, 374, 380, 381), (373, 389, 385, 365), (371, 388, 389, 373), (369, 387, 388, 371), (367, 386, 387, 369), (365, 385, 386, 367), (376, 375, 379, 378, 377), (410, 391, 393, 411), (411, 393, 395, 412), (412, 395, 397, 413), (413, 397, 399, 414), (414, 399, 391, 410), (406, 405, 404, 400), (407, 406, 400, 401), (409, 408, 402, 403), (405, 409, 403, 404), (408, 407, 401, 402), (395, 393, 407, 408), (399, 397, 409, 405), (397, 395, 408, 409), (393, 391, 406, 407), (391, 399, 405, 406), (398, 414, 410, 390), (396, 413, 414, 398), (394, 412, 413, 396), (392, 411, 412, 394), (390, 410, 411, 392), (401, 400, 404, 403, 402), (435, 416, 418, 436), (436, 418, 420, 437), (437, 420, 422, 438), (438, 422, 424, 439), (439, 424, 416, 435), (490, 491, 471, 473), (431, 430, 429, 425), (432, 431, 425, 426), (434, 433, 427, 428), (430, 434, 428, 429), (433, 432, 426, 427), (420, 418, 432, 433), (424, 422, 434, 430), (422, 420, 433, 434), (418, 416, 431, 432), (416, 424, 430, 431), (423, 439, 435, 415), (421, 438, 439, 423), (419, 437, 438, 421), (417, 436, 437, 419), (415, 435, 436, 417), (426, 425, 429, 428, 427), (460, 441, 443, 461), (461, 443, 445, 462), (462, 445, 447, 463), (463, 447, 449, 464), (464, 449, 441, 460), (367, 369, 491, 490), (456, 455, 454, 450), (457, 456, 450, 451), (459, 458, 452, 453), (455, 459, 453, 454), (458, 457, 451, 452), (445, 443, 457, 458), (449, 447, 459, 455), (447, 445, 458, 459), (443, 441, 456, 457), (441, 449, 455, 456), (448, 464, 460, 440), (446, 463, 464, 448), (444, 462, 463, 446), (442, 461, 462, 444), (440, 460, 461, 442), (451, 450, 454, 453, 452), (485, 466, 468, 486), (486, 468, 470, 487), (487, 470, 472, 488), (488, 472, 474, 489), (489, 474, 466, 485), (481, 480, 479, 475), (482, 481, 475, 476), (484, 483, 477, 478), (480, 484, 478, 479), (483, 482, 476, 477), (470, 468, 482, 483), (474, 472, 484, 480), (472, 470, 483, 484), (468, 466, 481, 482), (466, 474, 480, 481), (473, 489, 485, 465), (471, 488, 489, 473), (469, 487, 488, 471), (467, 486, 487, 469), (465, 485, 486, 467), (476, 475, 479, 478, 477), (493, 492, 467, 469), (396, 398, 492, 493), (469, 471, 491, 493), (398, 390, 497, 499), (390, 392, 498, 497), (473, 465, 500, 502), (465, 467, 501, 500), (373, 365, 494, 496), (365, 367, 495, 494), (492, 398, 499, 503), (492, 503, 501, 467), (504, 490, 473, 502), (490, 504, 495, 367)])
me_cylinder_007.use_remesh_preserve_volume = False
me_cylinder_007.use_remesh_preserve_attributes = False
me_cylinder_007.use_mirror_vertex_groups = False
me_cylinder_007.update()

# ---- objects
ob_lamp = bpy.data.objects.new('Lamp', light_lamp)
ob_camera = bpy.data.objects.new('Camera', cam_camera)
ob_camera_001 = bpy.data.objects.new('Camera.001', cam_camera_001)
ob_lamp_001 = bpy.data.objects.new('Lamp.001', light_lamp_001)
ob_cylinder_002 = bpy.data.objects.new('Cylinder.002', me_cylinder_008)
ob_cylinder_001 = bpy.data.objects.new('Cylinder.001', me_cylinder_000)
ob_cylinder_000 = bpy.data.objects.new('Cylinder.000', me_cylinder_007)

# ---- transforms, parenting, visibility, modifiers, constraints
ob_lamp.location = (4.076, 1.005, 5.904)
ob_lamp.rotation_euler = (0.6503, 0.05522, 1.866)
ob_lamp.lock_rotations_4d = False
ob_lamp.empty_display_type = 'ARROWS'
ob_lamp.color = (0.0, 0.0, 0.0, 0.0)
ob_lamp.lineart.crease_threshold = 0.0
ob_camera.location = (7.481, -6.508, 5.344)
ob_camera.rotation_euler = (1.109, 0.0, 0.8149)
ob_camera.lock_rotations_4d = False
ob_camera.empty_display_type = 'ARROWS'
ob_camera.color = (0.0, 0.0, 0.0, 0.0)
ob_camera.display_type = 'WIRE'
ob_camera.lineart.crease_threshold = 0.0
ob_camera_001.location = (7.481, -6.508, 5.344)
ob_camera_001.rotation_euler = (1.109, 0.0, 0.8149)
ob_camera_001.lock_rotations_4d = False
ob_camera_001.empty_display_type = 'ARROWS'
ob_camera_001.color = (0.0, 0.0, 0.0, 0.0)
ob_camera_001.display_type = 'WIRE'
ob_camera_001.lineart.crease_threshold = 0.0
ob_lamp_001.location = (4.076, 1.005, 5.904)
ob_lamp_001.rotation_euler = (0.6503, 0.05522, 1.866)
ob_lamp_001.lock_rotations_4d = False
ob_lamp_001.empty_display_type = 'ARROWS'
ob_lamp_001.color = (0.0, 0.0, 0.0, 0.0)
ob_lamp_001.lineart.crease_threshold = 0.0
ob_cylinder_002.location = (0.01184, 0.03489, -0.05648)
ob_cylinder_002.lineart.crease_threshold = 0.0
_m = ob_cylinder_002.modifiers.new('Mirror', 'MIRROR')
_m.use_clip = True
ob_cylinder_001.location = (0.01184, 0.03489, -0.05648)
ob_cylinder_001.lineart.crease_threshold = 0.0
_m = ob_cylinder_001.modifiers.new('Mirror', 'MIRROR')
_m.use_mirror_vertex_groups = False
_m.use_mirror_merge = False
ob_cylinder_000.location = (3.954, 0.0, 0.0)
ob_cylinder_000.lineart.crease_threshold = 0.0
_m = ob_cylinder_000.modifiers.new('Mirror', 'MIRROR')
_m.use_mirror_vertex_groups = False
_m.use_mirror_merge = False

# ---- collection membership
col_collection_1.objects.link(ob_lamp)
col_collection_1.objects.link(ob_camera)
col_collection_1.objects.link(ob_camera_001)
col_collection_1.objects.link(ob_lamp_001)
col_collection_1.objects.link(ob_cylinder_002)
col_collection_2.objects.link(ob_cylinder_001)
col_collection_3.objects.link(ob_cylinder_000)

# ---- scene / render settings (as saved in the file)
scene.camera = ob_camera
scene.frame_start = 1; scene.frame_end = 250; scene.frame_set(1)
scene.render.engine = 'BLENDER_EEVEE_NEXT'
scene.render.resolution_percentage = 50
scene.render.dither_intensity = 0.0
scene.cycles.use_denoising = False
scene.cycles.samples = 128
scene.cycles.sampling_pattern = 'TABULATED_SOBOL'
scene.cycles.light_sampling_threshold = 0.0
scene.cycles.use_adaptive_sampling = False
scene.cycles.use_light_tree = False
scene.cycles.blur_glossy = 0.0
scene.cycles.sample_clamp_indirect = 0.0
scene.view_settings.view_transform = 'Standard'
bpy.context.view_layer.update()
